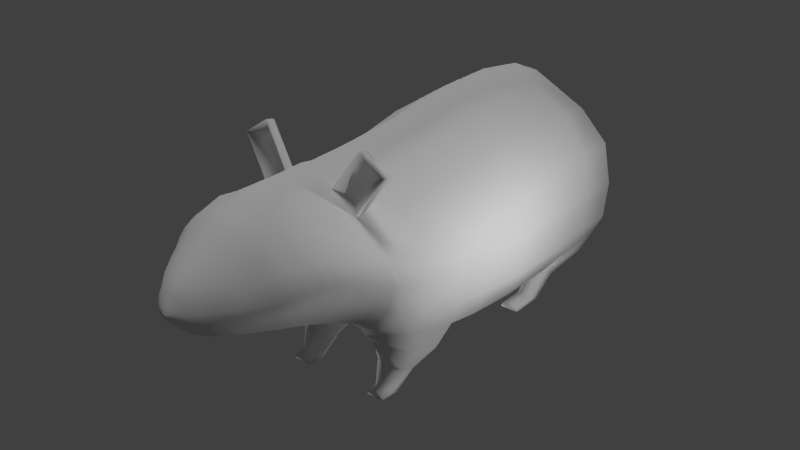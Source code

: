 # Source: rat.blend  (saved by Blender 2.78.0; exported with 4.5.12 LTS)
import bpy
from mathutils import Matrix  # noqa: F401  (used for matrix-valued properties, if any)

bpy.ops.wm.read_factory_settings(use_empty=True)
scene = bpy.context.scene
scene.name = 'Scene'

# ---- collections
col_collection_1 = bpy.data.collections.new('Collection 1'); scene.collection.children.link(col_collection_1)

# ---- materials (node trees are filled in below, after node groups)
mat_material_002 = bpy.data.materials.new('Material.002')
mat_material_002.alpha_threshold = 0.0
mat_material_002.use_transparent_shadow = False
mat_material_002.roughness = 0.5

# ---- material node trees

# ---- world
world_world = bpy.data.worlds.new('World'); scene.world = world_world
world_world.color = (0.05088, 0.05088, 0.05088)
world_world.use_sun_shadow = False
world_world.sun_shadow_jitter_overblur = 0.0
world_world.cycles.sampling_method = 'MANUAL'

# ---- lights
light_point_002 = bpy.data.lights.new('Point.002', 'POINT')
light_point_002.transmission_factor = 0.0
light_point_002.energy = 100.0
light_point_002.shadow_buffer_clip_start = 0.5
light_point_002.shadow_soft_size = 0.1
light_point_002.shadow_maximum_resolution = 0.006
light_point_002.use_absolute_resolution = True
light_point_001 = bpy.data.lights.new('Point.001', 'POINT')
light_point_001.transmission_factor = 0.0
light_point_001.energy = 100.0
light_point_001.shadow_buffer_clip_start = 0.5
light_point_001.shadow_soft_size = 0.1
light_point_001.shadow_maximum_resolution = 0.006
light_point_001.use_absolute_resolution = True
light_point = bpy.data.lights.new('Point', 'POINT')
light_point.transmission_factor = 0.0
light_point.energy = 100.0
light_point.shadow_buffer_clip_start = 0.5
light_point.shadow_soft_size = 0.1
light_point.shadow_maximum_resolution = 0.006
light_point.use_absolute_resolution = True
light_sun = bpy.data.lights.new('Sun', 'SUN')
light_sun.transmission_factor = 0.0
light_sun.angle = 0.1993
light_sun.energy = 1.0
light_sun.shadow_buffer_clip_start = 0.5
light_sun.shadow_soft_size = 0.1
light_sun.shadow_cascade_max_distance = 1000.0

# ---- meshes
me_cylinder_002 = bpy.data.meshes.new('Cylinder.002')
me_cylinder_002.from_pydata([(0.2518, -0.7528, 0.9461), (0.4415, -0.677, 1.144), (0.4415, -0.9529, 1.006), (0.4415, -1.145, 1.058), (0.3005, -0.982, 0.9304), (0.3535, -1.181, 1.022), (0.3005, -1.04, 0.7784), (0.3535, -1.23, 0.9497), (0.4415, -1.069, 0.7024), (0.4415, -1.231, 0.95), (0.5824, -1.04, 0.7784), (0.5294, -1.23, 0.9497), (0.5824, -0.982, 0.9304), (0.5294, -1.181, 1.022), (0.2518, -0.9044, 0.5502), (0.4415, -0.9092, 0.46), (0.6598, -0.9044, 0.5502), (0.6831, -0.7528, 0.9461), (0.7256, -0.5238, 0.9811), (0.4415, -0.546, 1.236), (0.6977, -0.7208, 0.3872), (0.4415, -0.8264, 0.3084), (0.1913, -0.7892, 0.4716), (0.1913, -0.6271, 0.9811), (0.4756, -1.247, -1.194), (0.4756, -1.114, -1.486), (0.5707, -1.248, -1.193), (0.5707, -1.067, -1.458), (0.5591, -1.211, -1.134), (0.5707, -0.9725, -1.402), (0.4756, -1.184, -1.11), (0.4756, -0.9253, -1.408), (0.3922, -1.211, -1.134), (0.3806, -0.9725, -1.436), (0.3806, -1.248, -1.193), (0.3806, -1.067, -1.458), (0.69, -0.8919, -1.772), (0.4756, -0.9028, -1.895), (0.69, -0.8702, -1.525), (0.4756, -0.8594, -1.402), (0.3193, -0.8983, -1.525), (0.3193, -0.9201, -1.772), (0.4756, -0.7602, -1.353), (0.2687, -0.8395, -1.85), (0.7625, -0.6725, -1.95), (0.887, -0.4615, -1.857), (0.887, -0.461, -1.47), (0.9205, -0.08582, -1.858), (0.9205, -0.08531, -1.47), (0.84, 0.32, -1.858), (0.84, 0.3205, -1.47), (0.5405, 0.5991, -1.879), (0.5918, 0.6727, -1.47), (0.4756, -0.8284, -2.043), (0.5189, -0.07812, -2.215), (0.5047, -0.4533, -2.204), (0.2687, -0.8054, -1.462), (0.7625, -0.7122, -1.462), (0.7625, -0.7122, 0.1443), (0.8534, -0.461, 0.1364), (0.9205, -0.08529, 0.1364), (0.84, 0.3206, 0.1363), (0.5918, 0.6304, 0.1363), (0.4756, -0.7602, 0.1438), (0.1964, -0.8054, 0.1443), (0.4706, -0.7948, -0.3807), (0.4706, -0.7948, -0.9459), (0.7765, -0.7436, -0.3791), (0.5945, 0.733, -0.3876), (0.5945, 0.733, -0.9586), (0.1937, -0.843, -0.3798), (0.2499, -0.843, -0.9501), (0.8591, 0.3575, -0.3876), (0.8591, 0.3575, -0.9586), (0.9449, -0.07522, -0.3876), (0.9449, -0.07522, -0.9586), (0.7765, -0.7436, -0.9501), (0.9092, -0.4757, -0.3876), (0.9092, -0.4757, -0.9586), (0.8499, -0.2957, 0.9693), (0.843, -0.415, 0.3906), (0.9285, 0.02771, 0.9806), (0.9153, -0.06114, 0.3906), (0.8868, 0.3133, 0.9901), (0.8619, 0.3131, 0.3906), (0.6033, 0.6079, 0.9901), (0.5784, 0.6076, 0.3906), (0.672, -0.3605, 1.312), (0.4415, -0.4249, 1.311), (0.1396, -0.4179, 1.312), (0.8595, -0.1365, 1.312), (0.8838, 0.1298, 1.303), (0.8253, 0.3816, 1.321), (0.5112, 0.6505, 1.321), (0.5752, -0.2528, 1.47), (0.3637, -0.2908, 1.471), (0.1392, -0.2863, 1.47), (0.7595, -0.02451, 1.458), (0.8657, 0.2317, 1.466), (0.7276, 0.4754, 1.479), (0.4747, 0.6788, 1.479), (0.4908, -0.1485, 1.75), (0.3278, -0.2057, 1.753), (0.1409, -0.2433, 1.765), (0.6485, 0.06157, 1.746), (0.7772, 0.302, 1.762), (0.7113, 0.5435, 1.773), (0.4511, 0.7315, 1.773), (0.4785, -0.06592, 1.966), (0.301, -0.1279, 1.97), (0.1399, -0.1828, 1.966), (0.62, 0.1471, 1.95), (0.7346, 0.3361, 1.955), (0.6482, 0.5764, 1.973), (0.4207, 0.7744, 1.971), (0.4692, -0.02499, 2.09), (0.2965, -0.077, 2.088), (0.1423, -0.1328, 2.09), (0.6002, 0.1727, 2.09), (0.6896, 0.3434, 2.092), (0.6064, 0.5794, 2.097), (0.386, 0.7606, 2.101), (0.45, 0.0154, 2.232), (0.2851, -0.01779, 2.231), (0.1339, -0.07817, 2.232), (0.5727, 0.1998, 2.238), (0.6423, 0.3401, 2.229), (0.5497, 0.5596, 2.238), (0.3483, 0.7476, 2.239), (0.4324, 0.05256, 2.35), (0.2741, 0.008482, 2.351), (0.1314, -0.04296, 2.35), (0.5375, 0.2135, 2.343), (0.5811, 0.3438, 2.347), (0.4838, 0.5312, 2.355), (0.2993, 0.7173, 2.354), (0.4104, 0.06906, 2.435), (0.2642, 0.02548, 2.434), (0.1264, -0.02081, 2.433), (0.4949, 0.2186, 2.44), (0.5157, 0.3385, 2.439), (0.4237, 0.5102, 2.439), (0.2571, 0.6759, 2.443), (0.3657, 0.09851, 2.574), (0.2456, 0.04682, 2.571), (0.1216, 0.01791, 2.574), (0.4272, 0.2339, 2.57), (0.4239, 0.3316, 2.576), (0.3384, 0.4832, 2.578), (0.2017, 0.6164, 2.575), (0.3111, 0.1335, 2.686), (0.2275, 0.07963, 2.686), (0.1114, 0.05327, 2.686), (0.3336, 0.2432, 2.684), (0.3198, 0.3246, 2.69), (0.2687, 0.4511, 2.689), (0.1504, 0.5495, 2.692), (0.255, 0.1769, 2.773), (0.2014, 0.1239, 2.769), (0.1014, 0.09046, 2.776), (0.2648, 0.2571, 2.774), (0.2396, 0.32, 2.779), (0.1892, 0.4152, 2.778), (0.1081, 0.4905, 2.782), (0.1565, 0.2251, 2.855), (0.1271, 0.1977, 2.855), (0.07128, 0.1679, 2.855), (0.1666, 0.2759, 2.855), (0.1518, 0.3134, 2.854), (0.1241, 0.3708, 2.857), (0.06036, 0.4247, 2.858), (0.00967, 0.287, 2.932), (0.008244, 0.2857, 2.932), (0.005538, 0.2842, 2.932), (0.01016, 0.2894, 2.932), (0.009444, 0.292, 2.932), (0.0081, 0.294, 2.932), (0.005008, 0.2967, 2.932), (0.07313, 0.285, 2.904), (0.06947, 0.2666, 2.904), (0.05374, 0.2567, 2.904), (0.02704, 0.2459, 2.904), (0.02104, 0.3388, 2.905), (0.04666, 0.3193, 2.905), (0.06778, 0.3044, 2.904), (0.2959, 0.8644, -1.47), (0.2702, 0.7406, -1.868), (0.2378, -0.8284, -2.043), (0.1343, -0.8248, -1.85), (0.2595, -0.07836, -2.31), (0.2523, -0.4327, -2.283), (0.2959, 0.8433, 0.1363), (0.0982, -0.7906, 0.1439), (0.125, -0.8273, -0.9503), (0.09686, -0.8273, -0.3798), (0.2972, 0.9336, -0.9586), (0.2972, 0.9337, -0.3876), (0.09566, -0.6271, 0.9811), (0.09566, -0.7892, 0.4716), (0.2892, 0.8214, 0.3906), (0.3017, 0.8024, 0.9901), (0.1343, -0.7907, -1.462), (0.0698, -0.4179, 1.312), (0.2378, 0.8088, 1.321), (0.06961, -0.2863, 1.47), (0.2374, 0.8441, 1.479), (0.07044, -0.2433, 1.765), (0.2256, 0.8666, 1.773), (0.06996, -0.1893, 1.966), (0.2103, 0.8754, 1.972), (0.07116, -0.1402, 2.09), (0.193, 0.8483, 2.099), (0.06696, -0.08803, 2.232), (0.1742, 0.8198, 2.239), (0.06568, -0.04944, 2.35), (0.1496, 0.7774, 2.355), (0.06322, -0.02794, 2.434), (0.1286, 0.7329, 2.441), (0.06082, 0.01272, 2.574), (0.1009, 0.6565, 2.576), (0.05571, 0.04987, 2.686), (0.07519, 0.5805, 2.69), (0.0507, 0.08649, 2.776), (0.05405, 0.5135, 2.78), (0.03564, 0.1679, 2.855), (0.03018, 0.4382, 2.857), (0.002769, 0.2842, 2.932), (0.002504, 0.2973, 2.932), (0.01352, 0.2459, 2.904), (0.01052, 0.3437, 2.905), (0.6356, -0.3176, 1.391), (0.8095, -0.0805, 1.385), (0.1394, -0.3521, 1.391), (0.4026, -0.3579, 1.391), (0.4394, 0.7149, 1.333), (0.8747, 0.1807, 1.385), (0.7765, 0.4285, 1.4), (0.0697, -0.3521, 1.391), (0.3315, 0.789, 1.333), (0.6362, 1.016, 1.301), (0.7566, 1.024, 1.271), (0.4975, 1.189, 1.271), (0.5283, 1.09, 1.301), (0.2465, 0.8265, 1.4), (0.4929, 0.6571, 1.4), (0.5062, 1.207, 1.35), (0.7526, 1.038, 1.35), (0.4756, -1.247, -1.083), (0.5707, -1.248, -1.082), (0.5591, -1.211, -1.082), (0.4756, -1.184, -1.082), (0.3922, -1.211, -1.082), (0.3806, -1.248, -1.082), (0.4756, -1.247, -0.862), (0.5707, -1.248, -0.8614), (0.5591, -1.211, -0.8615), (0.4756, -1.184, -0.8616), (0.3922, -1.211, -0.8615), (0.3806, -1.248, -0.8614), (0.4415, -1.164, 1.132), (0.3535, -1.2, 1.132), (0.3535, -1.23, 1.132), (0.4415, -1.231, 1.131), (0.5294, -1.23, 1.132), (0.5294, -1.2, 1.132), (-0.2518, -0.7528, 0.9461), (-0.4415, -0.677, 1.144), (-0.4415, -0.9529, 1.006), (-0.4415, -1.145, 1.058), (-0.3005, -0.982, 0.9304), (-0.3535, -1.181, 1.022), (-0.3005, -1.04, 0.7784), (-0.3535, -1.23, 0.9497), (-0.4415, -1.069, 0.7024), (-0.4415, -1.231, 0.95), (-0.5824, -1.04, 0.7784), (-0.5294, -1.23, 0.9497), (-0.5824, -0.982, 0.9304), (-0.5294, -1.181, 1.022), (-0.2518, -0.9044, 0.5502), (-0.4415, -0.9092, 0.46), (-0.6598, -0.9044, 0.5502), (-0.6831, -0.7528, 0.9461), (-0.7256, -0.5238, 0.9811), (-0.4415, -0.546, 1.236), (-0.6977, -0.7208, 0.3872), (-0.4415, -0.8264, 0.3084), (-0.1913, -0.7892, 0.4716), (-0.1913, -0.6271, 0.9811), (-0.4756, -1.247, -1.194), (-0.4756, -1.114, -1.486), (-0.5707, -1.248, -1.193), (-0.5707, -1.067, -1.458), (-0.5591, -1.211, -1.134), (-0.5707, -0.9725, -1.402), (-0.4756, -1.184, -1.11), (-0.4756, -0.9253, -1.408), (-0.3922, -1.211, -1.134), (-0.3806, -0.9725, -1.436), (-0.3806, -1.248, -1.193), (-0.3806, -1.067, -1.458), (-0.69, -0.8919, -1.772), (-0.4756, -0.9028, -1.895), (-0.69, -0.8702, -1.525), (-0.4756, -0.8594, -1.402), (-0.3193, -0.8983, -1.525), (-0.3193, -0.9201, -1.772), (-0.4756, -0.7602, -1.353), (-0.2687, -0.8395, -1.85), (-8.768e-09, -0.7759, -1.462), (-0.7625, -0.6725, -1.95), (-0.887, -0.4615, -1.857), (-0.887, -0.461, -1.47), (-0.9205, -0.08582, -1.858), (-0.9205, -0.08531, -1.47), (-0.84, 0.32, -1.858), (-0.84, 0.3205, -1.47), (-0.5405, 0.5991, -1.879), (-0.5918, 0.6727, -1.47), (-8.768e-09, 0.8821, -1.858), (-8.768e-09, 1.056, -1.47), (-0.4756, -0.8284, -2.043), (-8.768e-09, -0.81, -1.85), (-8.768e-09, -0.8284, -2.043), (-0.5189, -0.07812, -2.215), (-8.768e-09, -0.07859, -2.406), (-0.5047, -0.4533, -2.204), (-8.768e-09, -0.4122, -2.361), (-0.2687, -0.8054, -1.462), (-0.7625, -0.7122, -1.462), (-0.7625, -0.7122, 0.1443), (-0.8534, -0.461, 0.1364), (-0.9205, -0.08529, 0.1364), (-0.84, 0.3206, 0.1363), (-0.5918, 0.6304, 0.1363), (-8.768e-09, 1.056, 0.1363), (-0.4756, -0.7602, 0.1438), (-0.1964, -0.8054, 0.1443), (-8.768e-09, -0.7759, 0.1434), (-0.4706, -0.7948, -0.3807), (-0.4706, -0.7948, -0.9459), (-0.7765, -0.7436, -0.3791), (-0.5945, 0.733, -0.3876), (-0.5945, 0.733, -0.9586), (-8.768e-09, 1.134, -0.9586), (-8.768e-09, 1.134, -0.3876), (-0.1937, -0.843, -0.3798), (-0.2499, -0.843, -0.9501), (-0.8591, 0.3575, -0.3876), (-0.8591, 0.3575, -0.9586), (-0.9449, -0.07522, -0.3876), (-0.9449, -0.07522, -0.9586), (-0.7765, -0.7436, -0.9501), (-8.768e-09, -0.8115, -0.3798), (-8.768e-09, -0.8115, -0.9504), (-0.9092, -0.4757, -0.3876), (-0.9092, -0.4757, -0.9586), (-8.768e-09, -0.7892, 0.4716), (-8.768e-09, -0.6271, 0.9811), (-0.8499, -0.2957, 0.9693), (-0.843, -0.415, 0.3906), (-0.9285, 0.02771, 0.9806), (-0.9153, -0.06114, 0.3906), (-0.8868, 0.3133, 0.9901), (-0.8619, 0.3131, 0.3906), (-0.6033, 0.6079, 0.9901), (-0.5784, 0.6076, 0.3906), (-8.768e-09, 0.9968, 0.9901), (-8.768e-09, 1.035, 0.3906), (-0.672, -0.3605, 1.312), (-0.4415, -0.4249, 1.311), (-0.1396, -0.4179, 1.312), (-8.768e-09, -0.4179, 1.312), (-0.8595, -0.1365, 1.312), (-0.8838, 0.1298, 1.303), (-0.8253, 0.3816, 1.321), (-0.5112, 0.6505, 1.321), (-8.768e-09, 0.9822, 1.321), (-0.5752, -0.2528, 1.47), (-0.3637, -0.2908, 1.471), (-0.1392, -0.2863, 1.47), (-8.768e-09, -0.2863, 1.47), (-0.7595, -0.02451, 1.458), (-0.8657, 0.2317, 1.466), (-0.7276, 0.4754, 1.479), (-0.4747, 0.6788, 1.479), (-8.768e-09, 1.009, 1.479), (-0.4908, -0.1485, 1.75), (-0.3278, -0.2057, 1.753), (-0.1409, -0.2433, 1.765), (-8.768e-09, -0.2433, 1.765), (-0.6485, 0.06157, 1.746), (-0.7772, 0.302, 1.762), (-0.7113, 0.5435, 1.773), (-0.4511, 0.7315, 1.773), (-8.768e-09, 1.002, 1.773), (-0.4785, -0.06592, 1.966), (-0.301, -0.1279, 1.97), (-0.1399, -0.1828, 1.966), (-8.768e-09, -0.1957, 1.966), (-0.62, 0.1471, 1.95), (-0.7346, 0.3361, 1.955), (-0.6482, 0.5764, 1.973), (-0.4207, 0.7744, 1.971), (-8.768e-09, 0.9763, 1.973), (-0.4692, -0.02499, 2.09), (-0.2965, -0.077, 2.088), (-0.1423, -0.1328, 2.09), (-8.768e-09, -0.1476, 2.09), (-0.6002, 0.1727, 2.09), (-0.6896, 0.3434, 2.092), (-0.6064, 0.5794, 2.097), (-0.386, 0.7606, 2.101), (-8.768e-09, 0.936, 2.097), (-0.45, 0.0154, 2.232), (-0.2851, -0.01779, 2.231), (-0.1339, -0.07817, 2.232), (-8.768e-09, -0.09788, 2.232), (-0.5727, 0.1998, 2.238), (-0.6423, 0.3401, 2.229), (-0.5497, 0.5596, 2.238), (-0.3483, 0.7476, 2.239), (-8.768e-09, 0.8921, 2.238), (-0.4324, 0.05256, 2.35), (-0.2741, 0.008482, 2.351), (-0.1314, -0.04296, 2.35), (-8.768e-09, -0.05591, 2.35), (-0.5375, 0.2135, 2.343), (-0.5811, 0.3438, 2.347), (-0.4838, 0.5312, 2.355), (-0.2993, 0.7173, 2.354), (-8.768e-09, 0.8376, 2.355), (-0.4104, 0.06906, 2.435), (-0.2642, 0.02548, 2.434), (-0.1264, -0.02081, 2.433), (-8.768e-09, -0.03507, 2.435), (-0.4949, 0.2186, 2.44), (-0.5157, 0.3385, 2.439), (-0.4237, 0.5102, 2.439), (-0.2571, 0.6759, 2.443), (-8.768e-09, 0.7898, 2.439), (-0.3657, 0.09851, 2.574), (-0.2456, 0.04682, 2.571), (-0.1216, 0.01791, 2.574), (-8.768e-09, 0.007523, 2.574), (-0.4272, 0.2339, 2.57), (-0.4239, 0.3316, 2.576), (-0.3384, 0.4832, 2.578), (-0.2017, 0.6164, 2.575), (-8.768e-09, 0.6966, 2.578), (-0.3111, 0.1335, 2.686), (-0.2275, 0.07963, 2.686), (-0.1114, 0.05327, 2.686), (-8.768e-09, 0.04647, 2.686), (-0.3336, 0.2432, 2.684), (-0.3198, 0.3246, 2.69), (-0.2687, 0.4511, 2.689), (-0.1504, 0.5495, 2.692), (-8.768e-09, 0.6115, 2.689), (-0.255, 0.1769, 2.773), (-0.2014, 0.1239, 2.769), (-0.1014, 0.09046, 2.776), (-8.768e-09, 0.08252, 2.776), (-0.2648, 0.2571, 2.774), (-0.2396, 0.32, 2.779), (-0.1892, 0.4152, 2.778), (-0.1081, 0.4905, 2.782), (-8.768e-09, 0.5364, 2.779), (-0.1565, 0.2251, 2.855), (-0.1271, 0.1977, 2.855), (-0.07128, 0.1679, 2.855), (-8.768e-09, 0.1679, 2.855), (-0.1666, 0.2759, 2.855), (-0.1518, 0.3134, 2.854), (-0.1241, 0.3708, 2.857), (-0.06036, 0.4247, 2.858), (-8.768e-09, 0.4517, 2.857), (-0.00967, 0.287, 2.932), (-0.008244, 0.2857, 2.932), (-0.005538, 0.2842, 2.932), (-8.768e-09, 0.2842, 2.932), (-0.01016, 0.2894, 2.932), (-0.009444, 0.292, 2.932), (-0.0081, 0.294, 2.932), (-0.005008, 0.2967, 2.932), (-8.768e-09, 0.298, 2.932), (-0.07313, 0.285, 2.904), (-0.06947, 0.2666, 2.904), (-0.05374, 0.2567, 2.904), (-0.02704, 0.2459, 2.904), (-8.768e-09, 0.3486, 2.905), (-0.02104, 0.3388, 2.905), (-0.04666, 0.3193, 2.905), (-0.06778, 0.3044, 2.904), (-8.768e-09, 0.2459, 2.904), (-0.2959, 0.8644, -1.47), (-0.2702, 0.7406, -1.868), (-0.2378, -0.8284, -2.043), (-0.1343, -0.8248, -1.85), (-0.2595, -0.07836, -2.31), (-0.2523, -0.4327, -2.283), (-0.2959, 0.8433, 0.1363), (-0.0982, -0.7906, 0.1439), (-0.125, -0.8273, -0.9503), (-0.09686, -0.8273, -0.3798), (-0.2972, 0.9336, -0.9586), (-0.2972, 0.9337, -0.3876), (-0.09566, -0.6271, 0.9811), (-0.09566, -0.7892, 0.4716), (-0.2892, 0.8214, 0.3906), (-0.3017, 0.8024, 0.9901), (-0.1343, -0.7907, -1.462), (-0.0698, -0.4179, 1.312), (-0.2378, 0.8088, 1.321), (-0.06961, -0.2863, 1.47), (-0.2374, 0.8441, 1.479), (-0.07044, -0.2433, 1.765), (-0.2256, 0.8666, 1.773), (-0.06996, -0.1893, 1.966), (-0.2103, 0.8754, 1.972), (-0.07116, -0.1402, 2.09), (-0.193, 0.8483, 2.099), (-0.06696, -0.08803, 2.232), (-0.1742, 0.8198, 2.239), (-0.06568, -0.04944, 2.35), (-0.1496, 0.7774, 2.355), (-0.06322, -0.02794, 2.434), (-0.1286, 0.7329, 2.441), (-0.06082, 0.01272, 2.574), (-0.1009, 0.6565, 2.576), (-0.05571, 0.04987, 2.686), (-0.07519, 0.5805, 2.69), (-0.0507, 0.08649, 2.776), (-0.05405, 0.5135, 2.78), (-0.03564, 0.1679, 2.855), (-0.03018, 0.4382, 2.857), (-0.002769, 0.2842, 2.932), (-0.002504, 0.2973, 2.932), (-0.01352, 0.2459, 2.904), (-0.01052, 0.3437, 2.905), (-0.6356, -0.3176, 1.391), (-0.8095, -0.0805, 1.385), (-0.1394, -0.3521, 1.391), (-0.4026, -0.3579, 1.391), (-0.4394, 0.7149, 1.333), (-8.768e-09, 0.9958, 1.4), (-0.8747, 0.1807, 1.385), (-0.7765, 0.4285, 1.4), (-8.768e-09, -0.3521, 1.391), (-0.0697, -0.3521, 1.391), (-0.3315, 0.789, 1.333), (-0.6362, 1.016, 1.301), (-0.7566, 1.024, 1.271), (-0.4975, 1.189, 1.271), (-0.5283, 1.09, 1.301), (-0.2465, 0.8265, 1.4), (-0.4929, 0.6571, 1.4), (-0.5062, 1.207, 1.35), (-0.7526, 1.038, 1.35), (-0.4756, -1.247, -1.083), (-0.5707, -1.248, -1.082), (-0.5591, -1.211, -1.082), (-0.4756, -1.184, -1.082), (-0.3922, -1.211, -1.082), (-0.3806, -1.248, -1.082), (-0.4756, -1.247, -0.862), (-0.5707, -1.248, -0.8614), (-0.5591, -1.211, -0.8615), (-0.4756, -1.184, -0.8616), (-0.3922, -1.211, -0.8615), (-0.3806, -1.248, -0.8614), (-0.4415, -1.164, 1.132), (-0.3535, -1.2, 1.132), (-0.3535, -1.23, 1.132), (-0.4415, -1.231, 1.131), (-0.5294, -1.23, 1.132), (-0.5294, -1.2, 1.132)], [], [(0, 23, 22, 14), (4, 0, 14, 6), (2, 4, 5, 3), (1, 19, 23, 0), (2, 1, 0, 4), (4, 6, 7, 5), (16, 20, 18, 17), (10, 16, 17, 12), (6, 8, 9, 7), (12, 17, 1, 2), (8, 10, 11, 9), (9, 11, 263, 262), (15, 21, 20, 16), (10, 12, 13, 11), (14, 22, 21, 15), (6, 14, 15, 8), (12, 2, 3, 13), (8, 15, 16, 10), (17, 18, 19, 1), (24, 25, 27, 26), (26, 27, 29, 28), (28, 29, 31, 30), (30, 31, 33, 32), (31, 29, 38, 39), (32, 33, 35, 34), (34, 35, 25, 24), (40, 39, 42, 56), (25, 35, 41, 37), (33, 31, 39, 40), (29, 27, 36, 38), (35, 33, 40, 41), (27, 25, 37, 36), (38, 36, 44, 57), (41, 40, 56, 43), (39, 38, 57, 42), (36, 37, 53, 44), (37, 41, 43, 53), (188, 201, 309, 322), (57, 44, 45, 46), (46, 45, 47, 48), (48, 47, 49, 50), (50, 49, 51, 52), (185, 186, 319, 320), (188, 322, 323, 187), (190, 55, 53, 187), (186, 51, 54, 189), (47, 54, 51, 49), (189, 54, 55, 190), (44, 53, 55, 45), (45, 55, 54, 47), (65, 67, 58, 63), (196, 345, 335, 191), (70, 65, 63, 64), (72, 68, 62, 61), (74, 72, 61, 60), (194, 70, 64, 192), (77, 74, 60, 59), (67, 77, 59, 58), (57, 46, 78, 76), (76, 78, 77, 67), (46, 48, 75, 78), (78, 75, 74, 77), (201, 56, 71, 193), (193, 71, 70, 194), (48, 50, 73, 75), (75, 73, 72, 74), (50, 52, 69, 73), (73, 69, 68, 72), (56, 42, 66, 71), (71, 66, 65, 70), (185, 320, 344, 195), (195, 344, 345, 196), (42, 57, 76, 66), (66, 76, 67, 65), (197, 358, 357, 198), (192, 64, 22, 198), (20, 80, 79, 18), (21, 22, 64, 63), (20, 21, 63, 58), (58, 59, 80, 20), (80, 82, 81, 79), (82, 84, 83, 81), (84, 86, 85, 83), (199, 368, 367, 200), (61, 62, 86, 84), (191, 335, 368, 199), (60, 61, 84, 82), (59, 60, 82, 80), (19, 18, 87, 88), (79, 81, 91, 90), (200, 367, 377, 203), (23, 19, 88, 89), (18, 79, 90, 87), (81, 83, 92, 91), (197, 23, 89, 202), (83, 85, 93, 92), (230, 231, 97, 94), (232, 233, 95, 96), (243, 545, 386, 205), (235, 236, 99, 98), (237, 232, 96, 204), (233, 230, 94, 95), (231, 235, 98, 97), (236, 244, 100, 99), (205, 386, 395, 207), (98, 99, 106, 105), (204, 96, 103, 206), (95, 94, 101, 102), (97, 98, 105, 104), (99, 100, 107, 106), (94, 97, 104, 101), (96, 95, 102, 103), (206, 103, 110, 208), (102, 101, 108, 109), (104, 105, 112, 111), (106, 107, 114, 113), (101, 104, 111, 108), (103, 102, 109, 110), (207, 395, 404, 209), (105, 106, 113, 112), (111, 112, 119, 118), (113, 114, 121, 120), (108, 111, 118, 115), (110, 109, 116, 117), (209, 404, 413, 211), (112, 113, 120, 119), (208, 110, 117, 210), (109, 108, 115, 116), (117, 116, 123, 124), (211, 413, 422, 213), (119, 120, 127, 126), (210, 117, 124, 212), (116, 115, 122, 123), (118, 119, 126, 125), (120, 121, 128, 127), (115, 118, 125, 122), (213, 422, 431, 215), (126, 127, 134, 133), (212, 124, 131, 214), (123, 122, 129, 130), (125, 126, 133, 132), (127, 128, 135, 134), (122, 125, 132, 129), (124, 123, 130, 131), (130, 129, 136, 137), (132, 133, 140, 139), (134, 135, 142, 141), (129, 132, 139, 136), (131, 130, 137, 138), (215, 431, 440, 217), (133, 134, 141, 140), (214, 131, 138, 216), (141, 142, 149, 148), (136, 139, 146, 143), (138, 137, 144, 145), (217, 440, 449, 219), (140, 141, 148, 147), (216, 138, 145, 218), (137, 136, 143, 144), (139, 140, 147, 146), (219, 449, 458, 221), (147, 148, 155, 154), (218, 145, 152, 220), (144, 143, 150, 151), (146, 147, 154, 153), (148, 149, 156, 155), (143, 146, 153, 150), (145, 144, 151, 152), (154, 155, 162, 161), (220, 152, 159, 222), (151, 150, 157, 158), (153, 154, 161, 160), (155, 156, 163, 162), (150, 153, 160, 157), (152, 151, 158, 159), (221, 458, 467, 223), (160, 161, 168, 167), (162, 163, 170, 169), (157, 160, 167, 164), (159, 158, 165, 166), (223, 467, 476, 225), (161, 162, 169, 168), (222, 159, 166, 224), (158, 157, 164, 165), (179, 178, 174, 171), (181, 180, 172, 173), (229, 490, 485, 227), (184, 183, 176, 175), (228, 181, 173, 226), (180, 179, 171, 172), (178, 184, 175, 174), (183, 182, 177, 176), (169, 170, 182, 183), (167, 168, 184, 178), (165, 164, 179, 180), (224, 166, 181, 228), (168, 169, 183, 184), (225, 476, 490, 229), (166, 165, 180, 181), (164, 167, 178, 179), (226, 227, 485, 480), (172, 171, 174, 175, 176, 177, 227, 226, 173), (170, 225, 229, 182), (471, 224, 228, 494), (494, 228, 226, 480), (182, 229, 227, 177), (462, 222, 224, 471), (163, 223, 225, 170), (156, 221, 223, 163), (453, 220, 222, 462), (444, 218, 220, 453), (149, 219, 221, 156), (435, 216, 218, 444), (142, 217, 219, 149), (426, 214, 216, 435), (135, 215, 217, 142), (417, 212, 214, 426), (128, 213, 215, 135), (408, 210, 212, 417), (121, 211, 213, 128), (399, 208, 210, 408), (114, 209, 211, 121), (107, 207, 209, 114), (390, 206, 208, 399), (381, 204, 206, 390), (100, 205, 207, 107), (548, 237, 204, 381), (244, 243, 205, 100), (358, 197, 202, 372), (85, 200, 203, 93), (62, 191, 199, 86), (86, 199, 200, 85), (338, 192, 198, 357), (23, 197, 198, 22), (69, 195, 196, 68), (52, 185, 195, 69), (354, 193, 194, 353), (309, 201, 193, 354), (353, 194, 192, 338), (68, 196, 191, 62), (325, 189, 190, 327), (319, 186, 189, 325), (327, 190, 187, 323), (43, 188, 187, 53), (52, 51, 186, 185), (43, 56, 201, 188), (238, 234, 239, 242), (372, 202, 237, 548), (92, 93, 244, 236), (90, 91, 235, 231), (88, 87, 230, 233), (202, 89, 232, 237), (91, 92, 236, 235), (203, 377, 545, 243), (89, 88, 233, 232), (87, 90, 231, 230), (240, 241, 245, 246), (93, 203, 241, 240), (203, 243, 245, 241), (244, 93, 240, 246), (234, 238, 243, 244), (242, 239, 246, 245), (239, 234, 244, 246), (238, 242, 245, 243), (34, 24, 247, 252), (30, 32, 251, 250), (26, 28, 249, 248), (32, 34, 252, 251), (24, 26, 248, 247), (28, 30, 250, 249), (251, 252, 258, 257), (249, 250, 256, 255), (247, 248, 254, 253), (252, 247, 253, 258), (250, 251, 257, 256), (248, 249, 255, 254), (253, 254, 255, 256, 257, 258), (11, 13, 264, 263), (5, 7, 261, 260), (13, 3, 259, 264), (3, 5, 260, 259), (7, 9, 262, 261), (260, 261, 262, 263, 264, 259), (265, 279, 287, 288), (269, 271, 279, 265), (267, 268, 270, 269), (266, 265, 288, 284), (267, 269, 265, 266), (269, 270, 272, 271), (281, 282, 283, 285), (275, 277, 282, 281), (271, 272, 274, 273), (277, 267, 266, 282), (273, 274, 276, 275), (274, 574, 575, 276), (280, 281, 285, 286), (275, 276, 278, 277), (279, 280, 286, 287), (271, 273, 280, 279), (277, 278, 268, 267), (273, 275, 281, 280), (282, 266, 284, 283), (289, 291, 292, 290), (291, 293, 294, 292), (293, 295, 296, 294), (295, 297, 298, 296), (296, 304, 303, 294), (297, 299, 300, 298), (299, 289, 290, 300), (305, 328, 307, 304), (290, 302, 306, 300), (298, 305, 304, 296), (294, 303, 301, 292), (300, 306, 305, 298), (292, 301, 302, 290), (303, 329, 310, 301), (306, 308, 328, 305), (304, 307, 329, 303), (301, 310, 321, 302), (302, 321, 308, 306), (498, 322, 309, 511), (329, 312, 311, 310), (312, 314, 313, 311), (314, 316, 315, 313), (316, 318, 317, 315), (495, 320, 319, 496), (498, 497, 323, 322), (500, 497, 321, 326), (496, 499, 324, 317), (313, 315, 317, 324), (499, 500, 326, 324), (310, 311, 326, 321), (311, 313, 324, 326), (339, 336, 330, 341), (506, 501, 335, 345), (346, 337, 336, 339), (348, 333, 334, 342), (350, 332, 333, 348), (504, 502, 337, 346), (355, 331, 332, 350), (341, 330, 331, 355), (329, 352, 356, 312), (352, 341, 355, 356), (312, 356, 351, 314), (356, 355, 350, 351), (511, 503, 347, 328), (503, 504, 346, 347), (314, 351, 349, 316), (351, 350, 348, 349), (316, 349, 343, 318), (349, 348, 342, 343), (328, 347, 340, 307), (347, 346, 339, 340), (495, 505, 344, 320), (505, 506, 345, 344), (307, 340, 352, 329), (340, 339, 341, 352), (507, 508, 357, 358), (502, 508, 287, 337), (285, 283, 359, 360), (286, 336, 337, 287), (285, 330, 336, 286), (330, 285, 360, 331), (360, 359, 361, 362), (362, 361, 363, 364), (364, 363, 365, 366), (509, 510, 367, 368), (333, 364, 366, 334), (501, 509, 368, 335), (332, 362, 364, 333), (331, 360, 362, 332), (284, 370, 369, 283), (359, 373, 374, 361), (510, 513, 377, 367), (288, 371, 370, 284), (283, 369, 373, 359), (361, 374, 375, 363), (507, 512, 371, 288), (363, 375, 376, 365), (540, 378, 382, 541), (542, 380, 379, 543), (555, 515, 386, 545), (546, 383, 384, 547), (549, 514, 380, 542), (543, 379, 378, 540), (541, 382, 383, 546), (547, 384, 385, 556), (515, 517, 395, 386), (383, 392, 393, 384), (514, 516, 389, 380), (379, 388, 387, 378), (382, 391, 392, 383), (384, 393, 394, 385), (378, 387, 391, 382), (380, 389, 388, 379), (516, 518, 398, 389), (388, 397, 396, 387), (391, 400, 401, 392), (393, 402, 403, 394), (387, 396, 400, 391), (389, 398, 397, 388), (517, 519, 404, 395), (392, 401, 402, 393), (400, 409, 410, 401), (402, 411, 412, 403), (396, 405, 409, 400), (398, 407, 406, 397), (519, 521, 413, 404), (401, 410, 411, 402), (518, 520, 407, 398), (397, 406, 405, 396), (407, 416, 415, 406), (521, 523, 422, 413), (410, 419, 420, 411), (520, 522, 416, 407), (406, 415, 414, 405), (409, 418, 419, 410), (411, 420, 421, 412), (405, 414, 418, 409), (523, 525, 431, 422), (419, 428, 429, 420), (522, 524, 425, 416), (415, 424, 423, 414), (418, 427, 428, 419), (420, 429, 430, 421), (414, 423, 427, 418), (416, 425, 424, 415), (424, 433, 432, 423), (427, 436, 437, 428), (429, 438, 439, 430), (423, 432, 436, 427), (425, 434, 433, 424), (525, 527, 440, 431), (428, 437, 438, 429), (524, 526, 434, 425), (438, 447, 448, 439), (432, 441, 445, 436), (434, 443, 442, 433), (527, 529, 449, 440), (437, 446, 447, 438), (526, 528, 443, 434), (433, 442, 441, 432), (436, 445, 446, 437), (529, 531, 458, 449), (446, 455, 456, 447), (528, 530, 452, 443), (442, 451, 450, 441), (445, 454, 455, 446), (447, 456, 457, 448), (441, 450, 454, 445), (443, 452, 451, 442), (455, 464, 465, 456), (530, 532, 461, 452), (451, 460, 459, 450), (454, 463, 464, 455), (456, 465, 466, 457), (450, 459, 463, 454), (452, 461, 460, 451), (531, 533, 467, 458), (463, 472, 473, 464), (465, 474, 475, 466), (459, 468, 472, 463), (461, 470, 469, 460), (533, 535, 476, 467), (464, 473, 474, 465), (532, 534, 470, 461), (460, 469, 468, 459), (487, 477, 481, 486), (489, 479, 478, 488), (539, 537, 485, 490), (493, 482, 483, 492), (538, 536, 479, 489), (488, 478, 477, 487), (486, 481, 482, 493), (492, 483, 484, 491), (474, 492, 491, 475), (472, 486, 493, 473), (469, 488, 487, 468), (534, 538, 489, 470), (473, 493, 492, 474), (535, 539, 490, 476), (470, 489, 488, 469), (468, 487, 486, 472), (536, 480, 485, 537), (478, 479, 536, 537, 484, 483, 482, 481, 477), (475, 491, 539, 535), (471, 494, 538, 534), (494, 480, 536, 538), (491, 484, 537, 539), (462, 471, 534, 532), (466, 475, 535, 533), (457, 466, 533, 531), (453, 462, 532, 530), (444, 453, 530, 528), (448, 457, 531, 529), (435, 444, 528, 526), (439, 448, 529, 527), (426, 435, 526, 524), (430, 439, 527, 525), (417, 426, 524, 522), (421, 430, 525, 523), (408, 417, 522, 520), (412, 421, 523, 521), (399, 408, 520, 518), (403, 412, 521, 519), (394, 403, 519, 517), (390, 399, 518, 516), (381, 390, 516, 514), (385, 394, 517, 515), (548, 381, 514, 549), (556, 385, 515, 555), (358, 372, 512, 507), (365, 376, 513, 510), (334, 366, 509, 501), (366, 365, 510, 509), (338, 357, 508, 502), (288, 287, 508, 507), (343, 342, 506, 505), (318, 343, 505, 495), (354, 353, 504, 503), (309, 354, 503, 511), (353, 338, 502, 504), (342, 334, 501, 506), (325, 327, 500, 499), (319, 325, 499, 496), (327, 323, 497, 500), (308, 321, 497, 498), (318, 495, 496, 317), (308, 498, 511, 328), (550, 554, 551, 544), (372, 548, 549, 512), (375, 547, 556, 376), (373, 541, 546, 374), (370, 543, 540, 369), (512, 549, 542, 371), (374, 546, 547, 375), (513, 555, 545, 377), (371, 542, 543, 370), (369, 540, 541, 373), (552, 558, 557, 553), (376, 552, 553, 513), (513, 553, 557, 555), (556, 558, 552, 376), (544, 556, 555, 550), (554, 557, 558, 551), (551, 558, 556, 544), (550, 555, 557, 554), (299, 564, 559, 289), (295, 562, 563, 297), (291, 560, 561, 293), (297, 563, 564, 299), (289, 559, 560, 291), (293, 561, 562, 295), (563, 569, 570, 564), (561, 567, 568, 562), (559, 565, 566, 560), (564, 570, 565, 559), (562, 568, 569, 563), (560, 566, 567, 561), (565, 570, 569, 568, 567, 566), (276, 575, 576, 278), (270, 572, 573, 272), (278, 576, 571, 268), (268, 571, 572, 270), (272, 573, 574, 274), (572, 571, 576, 575, 574, 573)])
me_cylinder_002.polygons.foreach_set('use_smooth', [True] * 566)
_uv = me_cylinder_002.uv_layers.new(name='Diffuse')
_uv.uv.foreach_set('vector', [0.2319, 0.8103, 0.2418, 0.8284, 0.1646, 0.8284, 0.1707, 0.8067, 0.2196, 0.7773, 0.2319, 0.8103, 0.1707, 0.8067, 0.1961, 0.7759, 0.3814, 0.7857, 0.3721, 0.8078, 0.3543, 0.7962, 0.3615, 0.7829, 0.4259, 0.7862, 0.449, 0.786, 0.4198, 0.8269, 0.4016, 0.8171, 0.3814, 0.7857, 0.4259, 0.7862, 0.4016, 0.8171, 0.3721, 0.8078, 0.2196, 0.7773, 0.1961, 0.7759, 0.2114, 0.7399, 0.2235, 0.7436, 0.3104, 0.3592, 0.2864, 0.3861, 0.2603, 0.3017, 0.2903, 0.3033, 0.326, 0.3219, 0.3104, 0.3592, 0.2903, 0.3033, 0.3179, 0.3001, 0.9389, 0.4798, 0.9597, 0.4689, 0.9635, 0.5108, 0.9509, 0.5113, 0.3721, 0.7657, 0.4016, 0.7527, 0.4259, 0.7862, 0.3814, 0.7857, 0.9597, 0.4689, 0.9792, 0.4781, 0.9761, 0.5102, 0.9635, 0.5108, 0.9635, 0.5108, 0.9761, 0.5102, 0.9761, 0.5369, 0.9635, 0.5373, 0.956, 0.4277, 0.9541, 0.4026, 0.9882, 0.4089, 0.9871, 0.4395, 0.326, 0.3219, 0.3179, 0.3001, 0.3433, 0.2831, 0.3502, 0.2932, 0.9288, 0.4419, 0.9174, 0.4266, 0.9541, 0.4026, 0.956, 0.4277, 0.9389, 0.4798, 0.9288, 0.4419, 0.956, 0.4277, 0.9597, 0.4689, 0.3179, 0.3001, 0.308, 0.2847, 0.3347, 0.2753, 0.3433, 0.2831, 0.9597, 0.4689, 0.956, 0.4277, 0.9871, 0.4395, 0.9792, 0.4781, 0.4016, 0.7527, 0.4326, 0.7481, 0.449, 0.786, 0.4259, 0.7862, 0.9688, 0.1977, 0.9657, 0.1503, 0.9782, 0.1521, 0.9824, 0.1973, 0.3543, 0.609, 0.3292, 0.6495, 0.3161, 0.6423, 0.3487, 0.6003, 0.3487, 0.6003, 0.3161, 0.6423, 0.3056, 0.6406, 0.3415, 0.5942, 0.8668, 0.5803, 0.8769, 0.6349, 0.8611, 0.6364, 0.8539, 0.5822, 0.3056, 0.6406, 0.3161, 0.6423, 0.3069, 0.6652, 0.2965, 0.6402, 0.8451, 0.6656, 0.8371, 0.6095, 0.8504, 0.6134, 0.8539, 0.6602, 0.9552, 0.1984, 0.951, 0.1533, 0.9657, 0.1503, 0.9688, 0.1977, 0.2385, 0.8347, 0.226, 0.8607, 0.2101, 0.8616, 0.2219, 0.8284, 0.9657, 0.1503, 0.951, 0.1533, 0.9388, 0.1025, 0.9607, 0.08291, 0.8611, 0.6364, 0.8769, 0.6349, 0.8816, 0.6369, 0.8562, 0.6522, 0.3161, 0.6423, 0.3292, 0.6495, 0.3099, 0.7012, 0.3069, 0.6652, 0.8504, 0.6134, 0.8371, 0.6095, 0.8333, 0.5907, 0.8539, 0.5605, 0.9782, 0.1521, 0.9657, 0.1503, 0.9607, 0.08291, 0.9911, 0.0993, 0.3069, 0.6652, 0.3099, 0.7012, 0.2824, 0.7318, 0.2879, 0.6598, 0.8539, 0.5605, 0.8333, 0.5907, 0.8165, 0.5906, 0.8487, 0.5431, 0.226, 0.8607, 0.2385, 0.8899, 0.2149, 0.9018, 0.2101, 0.8616, 0.9911, 0.0993, 0.9607, 0.08291, 0.959, 0.05857, 0.9963, 0.06494, 0.9607, 0.08291, 0.9388, 0.1025, 0.9297, 0.08849, 0.959, 0.05857, 0.9101, 0.08875, 0.9093, 0.1442, 0.8898, 0.1444, 0.8906, 0.08901, 0.2879, 0.6598, 0.2824, 0.7318, 0.2583, 0.7243, 0.2582, 0.6674, 0.2582, 0.6674, 0.2583, 0.7243, 0.2076, 0.729, 0.2075, 0.6721, 0.2075, 0.6721, 0.2076, 0.729, 0.1479, 0.7303, 0.1478, 0.6735, 0.1478, 0.6735, 0.1479, 0.7303, 0.09671, 0.7265, 0.08863, 0.6689, 0.8216, 1.0, 0.8021, 0.9643, 0.8439, 0.9492, 0.8708, 0.9862, 0.9101, 0.08875, 0.8906, 0.08901, 0.891, 0.06134, 0.925, 0.05996, 0.6745, 0.8321, 0.649, 0.8613, 0.6175, 0.8324, 0.6413, 0.8071, 0.8021, 0.9643, 0.7604, 0.9795, 0.6856, 0.8967, 0.7093, 0.8639, 0.653, 0.958, 0.6856, 0.8967, 0.7604, 0.9795, 0.7024, 0.9868, 0.7093, 0.8639, 0.6856, 0.8967, 0.649, 0.8613, 0.6745, 0.8321, 0.6068, 0.8823, 0.6175, 0.8324, 0.649, 0.8613, 0.618, 0.9199, 0.618, 0.9199, 0.649, 0.8613, 0.6856, 0.8967, 0.653, 0.958, 0.9575, 0.3005, 1.0, 0.2972, 0.9973, 0.3727, 0.9574, 0.376, 0.04019, 0.5029, 0.0, 0.4953, 0.01085, 0.4176, 0.05267, 0.4251, 0.919, 0.304, 0.9575, 0.3005, 0.9574, 0.376, 0.9185, 0.3793, 0.1435, 0.5155, 0.08037, 0.5106, 0.0945, 0.4326, 0.1478, 0.4376, 0.2071, 0.5141, 0.1435, 0.5155, 0.1478, 0.4376, 0.2075, 0.4363, 0.9048, 0.304, 0.919, 0.304, 0.9185, 0.3793, 0.9041, 0.3793, 0.2612, 0.5091, 0.2071, 0.5141, 0.2075, 0.4363, 0.2568, 0.4305, 0.2929, 0.501, 0.2612, 0.5091, 0.2568, 0.4305, 0.2879, 0.424, 0.2879, 0.6598, 0.2582, 0.6674, 0.2612, 0.5929, 0.2929, 0.5848, 0.2929, 0.5848, 0.2612, 0.5929, 0.2612, 0.5091, 0.2929, 0.501, 0.2582, 0.6674, 0.2075, 0.6721, 0.2071, 0.5979, 0.2612, 0.5929, 0.2612, 0.5929, 0.2071, 0.5979, 0.2071, 0.5141, 0.2612, 0.5091, 0.9093, 0.1442, 0.9289, 0.1439, 0.9271, 0.2203, 0.9088, 0.2204, 0.9088, 0.2204, 0.9271, 0.2203, 0.919, 0.304, 0.9048, 0.304, 0.2075, 0.6721, 0.1478, 0.6735, 0.1435, 0.5993, 0.2071, 0.5979, 0.2071, 0.5979, 0.1435, 0.5993, 0.1435, 0.5155, 0.2071, 0.5141, 0.1478, 0.6735, 0.08863, 0.6689, 0.08037, 0.5944, 0.1435, 0.5993, 0.1435, 0.5993, 0.08037, 0.5944, 0.08037, 0.5106, 0.1435, 0.5155, 0.9289, 0.1439, 0.9574, 0.1571, 0.9575, 0.2179, 0.9271, 0.2203, 0.9271, 0.2203, 0.9575, 0.2179, 0.9575, 0.3005, 0.919, 0.304, 0.04974, 0.6611, 0.01085, 0.6534, 3.454e-08, 0.5791, 0.04019, 0.5867, 0.04019, 0.5867, 3.454e-08, 0.5791, 0.0, 0.4953, 0.04019, 0.5029, 0.9574, 0.1571, 0.9973, 0.1377, 1.0, 0.2137, 0.9575, 0.2179, 0.9575, 0.2179, 1.0, 0.2137, 1.0, 0.2972, 0.9575, 0.3005, 0.8999, 0.4959, 0.8863, 0.4965, 0.8901, 0.4277, 0.9037, 0.4272, 0.9041, 0.3793, 0.9185, 0.3793, 0.9174, 0.4266, 0.9037, 0.4272, 0.2864, 0.3861, 0.25, 0.3933, 0.2338, 0.3097, 0.2603, 0.3017, 0.9541, 0.4026, 0.9174, 0.4266, 0.9185, 0.3793, 0.9574, 0.376, 0.9882, 0.4089, 0.9541, 0.4026, 0.9574, 0.376, 0.9973, 0.3727, 0.2879, 0.424, 0.2568, 0.4305, 0.25, 0.3933, 0.2864, 0.3861, 0.25, 0.3933, 0.2039, 0.399, 0.1921, 0.3137, 0.2338, 0.3097, 0.2039, 0.399, 0.1498, 0.4009, 0.1507, 0.3137, 0.1921, 0.3137, 0.1498, 0.4009, 0.09711, 0.3946, 0.0981, 0.3074, 0.1507, 0.3137, 0.05544, 0.3873, 0.01377, 0.3801, 0.01909, 0.2917, 0.05859, 0.2995, 0.1478, 0.4376, 0.0945, 0.4326, 0.09711, 0.3946, 0.1498, 0.4009, 0.05267, 0.4251, 0.01085, 0.4176, 0.01377, 0.3801, 0.05544, 0.3873, 0.2075, 0.4363, 0.1478, 0.4376, 0.1498, 0.4009, 0.2039, 0.399, 0.2568, 0.4305, 0.2075, 0.4363, 0.2039, 0.399, 0.25, 0.3933, 0.449, 0.786, 0.4326, 0.7481, 0.4777, 0.7522, 0.4697, 0.786, 0.2338, 0.3097, 0.1921, 0.3137, 0.1761, 0.266, 0.2121, 0.2612, 0.05859, 0.2995, 0.01909, 0.2917, 0.02112, 0.243, 0.05505, 0.249, 0.4198, 0.8269, 0.449, 0.786, 0.4697, 0.786, 0.4706, 0.8311, 0.2603, 0.3017, 0.2338, 0.3097, 0.2121, 0.2612, 0.2354, 0.253, 0.1921, 0.3137, 0.1507, 0.3137, 0.1387, 0.2638, 0.1761, 0.266, 0.4198, 0.8411, 0.4198, 0.8269, 0.4706, 0.8311, 0.4706, 0.8416, 0.1507, 0.3137, 0.0981, 0.3074, 0.08837, 0.2563, 0.1387, 0.2638, 0.489, 0.7568, 0.5179, 0.7334, 0.5303, 0.7402, 0.503, 0.7651, 0.4847, 0.8305, 0.484, 0.7912, 0.4983, 0.7963, 0.4988, 0.8299, 0.05296, 0.2378, 0.01923, 0.2315, 0.01734, 0.2201, 0.05013, 0.2261, 0.1687, 0.2541, 0.1302, 0.2511, 0.1217, 0.2384, 0.1612, 0.2423, 0.4847, 0.8409, 0.4847, 0.8305, 0.4988, 0.8299, 0.4988, 0.8403, 0.484, 0.7912, 0.489, 0.7568, 0.503, 0.7651, 0.4983, 0.7963, 0.2022, 0.2494, 0.1687, 0.2541, 0.1612, 0.2423, 0.1924, 0.2376, 0.1302, 0.2511, 0.08669, 0.2442, 0.08293, 0.2322, 0.1217, 0.2384, 0.05013, 0.2261, 0.01734, 0.2201, 0.01841, 0.1768, 0.04652, 0.1828, 0.1612, 0.2423, 0.1217, 0.2384, 0.1115, 0.1954, 0.1478, 0.1968, 0.0716, 0.9093, 0.06164, 0.9093, 0.06398, 0.8678, 0.07405, 0.8678, 0.02943, 0.909, 0.0, 0.9105, 0.01592, 0.8734, 0.03801, 0.8709, 0.1924, 0.2376, 0.1612, 0.2423, 0.1478, 0.1968, 0.1758, 0.1927, 0.1217, 0.2384, 0.08293, 0.2322, 0.07463, 0.1888, 0.1115, 0.1954, 0.2164, 0.2277, 0.1924, 0.2376, 0.1758, 0.1927, 0.1984, 0.1849, 0.06164, 0.9093, 0.02943, 0.909, 0.03801, 0.8709, 0.06398, 0.8678, 0.07405, 0.8678, 0.06398, 0.8678, 0.06656, 0.8406, 0.07643, 0.8403, 0.1897, 0.9255, 0.1666, 0.9194, 0.1646, 0.8919, 0.1897, 0.8985, 0.1758, 0.1927, 0.1478, 0.1968, 0.1413, 0.1673, 0.1628, 0.1625, 0.1115, 0.1954, 0.07463, 0.1888, 0.06741, 0.1591, 0.1043, 0.1642, 0.1984, 0.1849, 0.1758, 0.1927, 0.1628, 0.1625, 0.1864, 0.1536, 0.06398, 0.8678, 0.03801, 0.8709, 0.04475, 0.842, 0.06656, 0.8406, 0.04652, 0.1828, 0.01841, 0.1768, 0.02193, 0.1471, 0.04467, 0.1531, 0.1478, 0.1968, 0.1115, 0.1954, 0.1043, 0.1642, 0.1413, 0.1673, 0.1628, 0.1625, 0.1413, 0.1673, 0.1384, 0.1459, 0.1584, 0.1416, 0.1043, 0.1642, 0.06741, 0.1591, 0.06789, 0.1387, 0.1022, 0.1447, 0.1864, 0.1536, 0.1628, 0.1625, 0.1584, 0.1416, 0.1804, 0.1355, 0.2806, 0.841, 0.3029, 0.8496, 0.3029, 0.8654, 0.2817, 0.8573, 0.04467, 0.1531, 0.02193, 0.1471, 0.02752, 0.1286, 0.0477, 0.1337, 0.1413, 0.1673, 0.1043, 0.1642, 0.1022, 0.1447, 0.1384, 0.1459, 0.07643, 0.8403, 0.06656, 0.8406, 0.06801, 0.8243, 0.07803, 0.824, 0.04475, 0.842, 0.02071, 0.8448, 0.02362, 0.8282, 0.04717, 0.8267, 0.2817, 0.8573, 0.3029, 0.8654, 0.3021, 0.8842, 0.2814, 0.8754, 0.0477, 0.1337, 0.02752, 0.1286, 0.03363, 0.1074, 0.05088, 0.1123, 0.1384, 0.1459, 0.1022, 0.1447, 0.1026, 0.122, 0.1369, 0.1241, 0.07803, 0.824, 0.06801, 0.8243, 0.0712, 0.8055, 0.08056, 0.8052, 0.04717, 0.8267, 0.02362, 0.8282, 0.02805, 0.809, 0.0509, 0.808, 0.1584, 0.1416, 0.1384, 0.1459, 0.1369, 0.1241, 0.1535, 0.1193, 0.1022, 0.1447, 0.06789, 0.1387, 0.06813, 0.1171, 0.1026, 0.122, 0.1804, 0.1355, 0.1584, 0.1416, 0.1535, 0.1193, 0.174, 0.1144, 0.05088, 0.1123, 0.03363, 0.1074, 0.04118, 0.08971, 0.05575, 0.09403, 0.1369, 0.1241, 0.1026, 0.122, 0.1038, 0.1024, 0.1338, 0.105, 0.08056, 0.8052, 0.0712, 0.8055, 0.073, 0.7896, 0.08225, 0.7893, 0.0509, 0.808, 0.02805, 0.809, 0.03204, 0.7931, 0.05372, 0.7914, 0.1535, 0.1193, 0.1369, 0.1241, 0.1338, 0.105, 0.1501, 0.1029, 0.1026, 0.122, 0.06813, 0.1171, 0.07031, 0.09835, 0.1038, 0.1024, 0.174, 0.1144, 0.1535, 0.1193, 0.1501, 0.1029, 0.1681, 0.09686, 0.0712, 0.8055, 0.0509, 0.808, 0.05372, 0.7914, 0.073, 0.7896, 0.05372, 0.7914, 0.03204, 0.7931, 0.03602, 0.7813, 0.05597, 0.7798, 0.1501, 0.1029, 0.1338, 0.105, 0.1319, 0.08928, 0.1476, 0.08727, 0.1038, 0.1024, 0.07031, 0.09835, 0.0743, 0.08355, 0.1042, 0.08788, 0.1681, 0.09686, 0.1501, 0.1029, 0.1476, 0.08727, 0.1649, 0.08388, 0.073, 0.7896, 0.05372, 0.7914, 0.05597, 0.7798, 0.07465, 0.7782, 0.05575, 0.09403, 0.04118, 0.08971, 0.04783, 0.07689, 0.06106, 0.08022, 0.1338, 0.105, 0.1038, 0.1024, 0.1042, 0.08788, 0.1319, 0.08928, 0.08225, 0.7893, 0.073, 0.7896, 0.07465, 0.7782, 0.08354, 0.7779, 0.1042, 0.08788, 0.0743, 0.08355, 0.08027, 0.06179, 0.1044, 0.06455, 0.1649, 0.08388, 0.1476, 0.08727, 0.1427, 0.06622, 0.1589, 0.06232, 0.07465, 0.7782, 0.05597, 0.7798, 0.05986, 0.7605, 0.07697, 0.7591, 0.06106, 0.08022, 0.04783, 0.07689, 0.06075, 0.05568, 0.07051, 0.05874, 0.1319, 0.08928, 0.1042, 0.08788, 0.1044, 0.06455, 0.129, 0.0661, 0.08354, 0.7779, 0.07465, 0.7782, 0.07697, 0.7591, 0.08555, 0.7589, 0.05597, 0.7798, 0.03602, 0.7813, 0.04384, 0.7621, 0.05986, 0.7605, 0.1476, 0.08727, 0.1319, 0.08928, 0.129, 0.0661, 0.1427, 0.06622, 0.07051, 0.05874, 0.06075, 0.05568, 0.07258, 0.03856, 0.07999, 0.04046, 0.129, 0.0661, 0.1044, 0.06455, 0.106, 0.04562, 0.1257, 0.04593, 0.08555, 0.7589, 0.07697, 0.7591, 0.07983, 0.744, 0.08773, 0.7439, 0.3034, 0.8236, 0.2968, 0.841, 0.2841, 0.8344, 0.2907, 0.8225, 0.1427, 0.06622, 0.129, 0.0661, 0.1257, 0.04593, 0.1375, 0.04642, 0.1044, 0.06455, 0.08027, 0.06179, 0.08741, 0.04236, 0.106, 0.04562, 0.1589, 0.06232, 0.1427, 0.06622, 0.1375, 0.04642, 0.1518, 0.04445, 0.07697, 0.7591, 0.05986, 0.7605, 0.0638, 0.7449, 0.07983, 0.744, 0.1257, 0.04593, 0.106, 0.04562, 0.1077, 0.02966, 0.123, 0.0302, 0.2944, 0.7972, 0.294, 0.8054, 0.2825, 0.8051, 0.283, 0.7976, 0.2907, 0.8225, 0.2841, 0.8344, 0.2721, 0.8271, 0.279, 0.8196, 0.1375, 0.04642, 0.1257, 0.04593, 0.123, 0.0302, 0.1328, 0.03119, 0.106, 0.04562, 0.08741, 0.04236, 0.09385, 0.02717, 0.1077, 0.02966, 0.1518, 0.04445, 0.1375, 0.04642, 0.1328, 0.03119, 0.1435, 0.03018, 0.294, 0.8054, 0.2907, 0.8225, 0.279, 0.8196, 0.2825, 0.8051, 0.6242, 0.6762, 0.6313, 0.6737, 0.6364, 0.6895, 0.6314, 0.6913, 0.1328, 0.03119, 0.123, 0.0302, 0.1202, 0.01636, 0.1261, 0.01624, 0.1077, 0.02966, 0.09385, 0.02717, 0.101, 0.01389, 0.1111, 0.0156, 0.1435, 0.03018, 0.1328, 0.03119, 0.1261, 0.01624, 0.1327, 0.01543, 0.2825, 0.8051, 0.279, 0.8196, 0.2633, 0.8092, 0.267, 0.8011, 0.6314, 0.6913, 0.6364, 0.6895, 0.6423, 0.7037, 0.6395, 0.7047, 0.123, 0.0302, 0.1077, 0.02966, 0.1111, 0.0156, 0.1202, 0.01636, 0.283, 0.7976, 0.2825, 0.8051, 0.267, 0.8011, 0.267, 0.7958, 0.279, 0.8196, 0.2721, 0.8271, 0.2599, 0.8133, 0.2633, 0.8092, 0.2511, 0.8007, 0.2488, 0.801, 0.2462, 0.7921, 0.2465, 0.792, 0.2537, 0.7946, 0.2523, 0.7984, 0.2467, 0.7918, 0.2469, 0.7914, 0.6487, 0.7147, 0.6496, 0.7143, 0.6532, 0.72, 0.653, 0.7201, 0.118, 0.006243, 0.1151, 0.005555, 0.117, 8.296e-05, 0.1173, 0.0001272, 0.2537, 0.7925, 0.2537, 0.7946, 0.2469, 0.7914, 0.2469, 0.791, 0.2523, 0.7984, 0.2511, 0.8007, 0.2465, 0.792, 0.2467, 0.7918, 0.2488, 0.801, 0.2465, 0.8, 0.2459, 0.7919, 0.2462, 0.7921, 0.1151, 0.005555, 0.1113, 0.004853, 0.1165, 0.0, 0.117, 8.296e-05, 0.1111, 0.0156, 0.101, 0.01389, 0.1113, 0.004853, 0.1151, 0.005555, 0.1261, 0.01624, 0.1202, 0.01636, 0.118, 0.006243, 0.1209, 0.006143, 0.2633, 0.8092, 0.2599, 0.8133, 0.2511, 0.8007, 0.2523, 0.7984, 0.267, 0.7958, 0.267, 0.8011, 0.2537, 0.7946, 0.2537, 0.7925, 0.1202, 0.01636, 0.1111, 0.0156, 0.1151, 0.005555, 0.118, 0.006243, 0.786, 0.7088, 0.786, 0.7138, 0.778, 0.7088, 0.778, 0.707, 0.267, 0.8011, 0.2633, 0.8092, 0.2523, 0.7984, 0.2537, 0.7946, 0.2599, 0.8133, 0.2536, 0.8143, 0.2488, 0.801, 0.2511, 0.8007, 0.2469, 0.791, 0.2452, 0.7908, 0.2452, 0.7905, 0.2469, 0.7906, 0.2467, 0.7918, 0.2465, 0.792, 0.2462, 0.7921, 0.2459, 0.7919, 0.2456, 0.7917, 0.2453, 0.7912, 0.2452, 0.7908, 0.2469, 0.791, 0.2469, 0.7914, 0.786, 0.7039, 0.786, 0.7088, 0.778, 0.707, 0.778, 0.7053, 0.267, 0.7905, 0.267, 0.7958, 0.2537, 0.7925, 0.2537, 0.7905, 0.2537, 0.7905, 0.2537, 0.7925, 0.2469, 0.791, 0.2469, 0.7906, 0.6477, 0.715, 0.6487, 0.7147, 0.653, 0.7201, 0.6527, 0.7202, 0.2835, 0.79, 0.283, 0.7976, 0.267, 0.7958, 0.267, 0.7905, 0.6263, 0.6932, 0.6314, 0.6913, 0.6395, 0.7047, 0.6367, 0.7058, 0.6171, 0.6786, 0.6242, 0.6762, 0.6314, 0.6913, 0.6263, 0.6932, 0.09562, 0.7438, 0.08773, 0.7439, 0.08975, 0.732, 0.09692, 0.7318, 0.09414, 0.7587, 0.08555, 0.7589, 0.08773, 0.7439, 0.09562, 0.7438, 0.08027, 0.06179, 0.07051, 0.05874, 0.07999, 0.04046, 0.08741, 0.04236, 0.09243, 0.7775, 0.08354, 0.7779, 0.08555, 0.7589, 0.09414, 0.7587, 0.0743, 0.08355, 0.06106, 0.08022, 0.07051, 0.05874, 0.08027, 0.06179, 0.0915, 0.7891, 0.08225, 0.7893, 0.08354, 0.7779, 0.09243, 0.7775, 0.07031, 0.09835, 0.05575, 0.09403, 0.06106, 0.08022, 0.0743, 0.08355, 0.08993, 0.8048, 0.08056, 0.8052, 0.08225, 0.7893, 0.0915, 0.7891, 0.06813, 0.1171, 0.05088, 0.1123, 0.05575, 0.09403, 0.07031, 0.09835, 0.08804, 0.8238, 0.07803, 0.824, 0.08056, 0.8052, 0.08993, 0.8048, 0.06789, 0.1387, 0.0477, 0.1337, 0.05088, 0.1123, 0.06813, 0.1171, 0.0863, 0.8401, 0.07643, 0.8403, 0.07803, 0.824, 0.08804, 0.8238, 0.06741, 0.1591, 0.04467, 0.1531, 0.0477, 0.1337, 0.06789, 0.1387, 0.07463, 0.1888, 0.04652, 0.1828, 0.04467, 0.1531, 0.06741, 0.1591, 0.08413, 0.8678, 0.07405, 0.8678, 0.07643, 0.8403, 0.0863, 0.8401, 0.08156, 0.9093, 0.0716, 0.9093, 0.07405, 0.8678, 0.08413, 0.8678, 0.08293, 0.2322, 0.05013, 0.2261, 0.04652, 0.1828, 0.07463, 0.1888, 0.4847, 0.8513, 0.4847, 0.8409, 0.4988, 0.8403, 0.4988, 0.8507, 0.08669, 0.2442, 0.05296, 0.2378, 0.05013, 0.2261, 0.08293, 0.2322, 0.4198, 0.8554, 0.4198, 0.8411, 0.4706, 0.8416, 0.4706, 0.852, 0.0981, 0.3074, 0.05859, 0.2995, 0.05505, 0.249, 0.08837, 0.2563, 0.0945, 0.4326, 0.05267, 0.4251, 0.05544, 0.3873, 0.09711, 0.3946, 0.09711, 0.3946, 0.05544, 0.3873, 0.05859, 0.2995, 0.0981, 0.3074, 0.8898, 0.3793, 0.9041, 0.3793, 0.9037, 0.4272, 0.8901, 0.4277, 0.9136, 0.4954, 0.8999, 0.4959, 0.9037, 0.4272, 0.9174, 0.4266, 0.08037, 0.5944, 0.04019, 0.5867, 0.04019, 0.5029, 0.08037, 0.5106, 0.08863, 0.6689, 0.04974, 0.6611, 0.04019, 0.5867, 0.08037, 0.5944, 0.8906, 0.2206, 0.9088, 0.2204, 0.9048, 0.304, 0.8906, 0.304, 0.8898, 0.1444, 0.9093, 0.1442, 0.9088, 0.2204, 0.8906, 0.2206, 0.8906, 0.304, 0.9048, 0.304, 0.9041, 0.3793, 0.8898, 0.3793, 0.08037, 0.5106, 0.04019, 0.5029, 0.05267, 0.4251, 0.0945, 0.4326, 0.733, 0.8312, 0.7093, 0.8639, 0.6745, 0.8321, 0.7001, 0.8029, 0.8439, 0.9492, 0.8021, 0.9643, 0.7093, 0.8639, 0.733, 0.8312, 0.8812, 0.0, 0.9178, 0.01073, 0.925, 0.05996, 0.891, 0.06134, 0.9297, 0.08849, 0.9101, 0.08875, 0.925, 0.05996, 0.959, 0.05857, 0.08863, 0.6689, 0.09671, 0.7265, 0.06586, 0.7175, 0.04974, 0.6611, 0.9297, 0.08849, 0.9289, 0.1439, 0.9093, 0.1442, 0.9101, 0.08875, 0.3306, 0.9058, 0.3122, 0.9033, 0.3134, 0.8588, 0.3319, 0.8614, 0.4706, 0.852, 0.4706, 0.8416, 0.4847, 0.8409, 0.4847, 0.8513, 0.1387, 0.2638, 0.08837, 0.2563, 0.08669, 0.2442, 0.1302, 0.2511, 0.2121, 0.2612, 0.1761, 0.266, 0.1687, 0.2541, 0.2022, 0.2494, 0.4697, 0.786, 0.4777, 0.7522, 0.489, 0.7568, 0.484, 0.7912, 0.4706, 0.8416, 0.4706, 0.8311, 0.4847, 0.8305, 0.4847, 0.8409, 0.1761, 0.266, 0.1387, 0.2638, 0.1302, 0.2511, 0.1687, 0.2541, 0.05505, 0.249, 0.02112, 0.243, 0.01923, 0.2315, 0.05296, 0.2378, 0.4706, 0.8311, 0.4697, 0.786, 0.484, 0.7912, 0.4847, 0.8305, 0.4777, 0.7522, 0.5055, 0.7265, 0.5179, 0.7334, 0.489, 0.7568, 0.04674, 0.2751, 0.01301, 0.2683, 0.01092, 0.2572, 0.04465, 0.2635, 0.2101, 0.8875, 0.1646, 0.8919, 0.1657, 0.8308, 0.2101, 0.8284, 0.8892, 0.7169, 0.8782, 0.7169, 0.8782, 0.6523, 0.8892, 0.6522, 0.08669, 0.2442, 0.08837, 0.2563, 0.04674, 0.2751, 0.04465, 0.2635, 0.07645, 0.2528, 0.06169, 0.25, 0.05296, 0.2378, 0.08669, 0.2442, 0.3319, 0.8614, 0.3134, 0.8588, 0.3034, 0.8427, 0.3456, 0.8486, 0.3341, 0.7821, 0.3334, 0.7323, 0.3458, 0.7318, 0.3458, 0.7965, 0.3306, 0.9058, 0.3319, 0.8614, 0.3456, 0.8486, 0.3456, 0.905, 0.9552, 0.1984, 0.9688, 0.1977, 0.9688, 0.2139, 0.9552, 0.2146, 0.8668, 0.5803, 0.8539, 0.5822, 0.8551, 0.5748, 0.8675, 0.5763, 0.3543, 0.609, 0.3487, 0.6003, 0.3487, 0.5927, 0.3543, 0.5927, 0.8451, 0.6656, 0.8539, 0.6602, 0.8458, 0.6745, 0.8414, 0.6722, 0.9688, 0.1977, 0.9824, 0.1973, 0.9824, 0.2135, 0.9688, 0.2139, 0.8749, 0.5829, 0.8668, 0.5803, 0.8675, 0.5763, 0.8761, 0.5754, 0.8414, 0.6722, 0.8458, 0.6745, 0.8299, 0.7029, 0.8254, 0.7007, 0.8761, 0.5754, 0.8675, 0.5763, 0.8729, 0.5446, 0.8816, 0.5437, 0.9688, 0.2139, 0.9824, 0.2135, 0.9824, 0.2458, 0.9688, 0.2462, 0.9552, 0.2146, 0.9688, 0.2139, 0.9688, 0.2462, 0.9552, 0.2469, 0.8675, 0.5763, 0.8551, 0.5748, 0.8606, 0.5431, 0.8729, 0.5446, 0.3543, 0.5927, 0.3487, 0.5927, 0.3487, 0.5603, 0.3543, 0.5602, 0.3536, 0.7744, 0.3537, 0.7886, 0.3491, 0.7865, 0.3458, 0.7738, 0.3491, 0.7616, 0.3537, 0.7602, 0.3502, 0.2932, 0.3433, 0.2831, 0.346, 0.2667, 0.3502, 0.2664, 0.2235, 0.7436, 0.2114, 0.7399, 0.2363, 0.7318, 0.2377, 0.736, 0.3433, 0.2831, 0.3347, 0.2753, 0.3374, 0.2642, 0.346, 0.2667, 0.3334, 0.801, 0.3474, 0.7965, 0.3474, 0.8132, 0.3339, 0.8125, 0.9509, 0.5113, 0.9635, 0.5108, 0.9635, 0.5373, 0.9509, 0.5379, 0.3499, 0.8427, 0.3536, 0.843, 0.354, 0.8561, 0.354, 0.8692, 0.3502, 0.869, 0.3456, 0.8555, 0.5944, 0.753, 0.5364, 0.7458, 0.5303, 0.7265, 0.6031, 0.7402, 0.5817, 0.781, 0.5594, 0.7783, 0.5364, 0.7458, 0.5944, 0.753, 0.5994, 0.7792, 0.5949, 0.8081, 0.5843, 0.8124, 0.5817, 0.781, 0.4259, 0.9181, 0.4016, 0.8923, 0.4198, 0.884, 0.449, 0.9179, 0.3814, 0.9176, 0.3721, 0.8975, 0.4016, 0.8923, 0.4259, 0.9181, 0.5817, 0.781, 0.5843, 0.8124, 0.5725, 0.8139, 0.5594, 0.7783, 0.409, 0.3553, 0.428, 0.2949, 0.4614, 0.2877, 0.4374, 0.378, 0.3856, 0.3215, 0.3926, 0.2982, 0.428, 0.2949, 0.409, 0.3553, 0.853, 0.4833, 0.8499, 0.5154, 0.8373, 0.516, 0.8335, 0.474, 0.3721, 0.9396, 0.3814, 0.9176, 0.4259, 0.9181, 0.4016, 0.9567, 0.8335, 0.474, 0.8373, 0.516, 0.8247, 0.5164, 0.8127, 0.4849, 0.8373, 0.516, 0.8373, 0.5424, 0.8247, 0.5431, 0.8247, 0.5164, 0.8298, 0.4329, 0.7984, 0.4472, 0.7887, 0.417, 0.8278, 0.4078, 0.3856, 0.3215, 0.3558, 0.2974, 0.3622, 0.286, 0.3926, 0.2982, 0.8568, 0.4448, 0.8298, 0.4329, 0.8278, 0.4078, 0.8627, 0.4289, 0.853, 0.4833, 0.8335, 0.474, 0.8298, 0.4329, 0.8568, 0.4448, 0.3721, 0.9396, 0.3543, 0.9281, 0.3615, 0.9147, 0.3814, 0.9176, 0.8335, 0.474, 0.8127, 0.4849, 0.7984, 0.4472, 0.8298, 0.4329, 0.4016, 0.9567, 0.4259, 0.9181, 0.449, 0.9179, 0.4326, 0.9648, 0.8328, 0.2032, 0.8192, 0.2039, 0.815, 0.1588, 0.8297, 0.1559, 0.3716, 0.6173, 0.376, 0.6079, 0.4122, 0.645, 0.3993, 0.6544, 0.3334, 0.803, 0.3206, 0.8055, 0.3081, 0.7514, 0.3232, 0.7542, 0.7986, 0.5795, 0.8077, 0.5816, 0.7986, 0.6387, 0.7863, 0.6376, 0.3081, 0.7514, 0.3034, 0.7497, 0.3334, 0.7318, 0.3232, 0.7542, 0.8077, 0.5816, 0.8165, 0.5867, 0.8113, 0.6347, 0.7986, 0.6387, 0.8464, 0.2028, 0.8328, 0.2032, 0.8297, 0.1559, 0.8422, 0.1577, 0.6017, 0.8952, 0.585, 0.9018, 0.5731, 0.8714, 0.589, 0.8727, 0.8297, 0.1559, 0.8247, 0.08846, 0.8475, 0.1062, 0.8422, 0.1577, 0.7986, 0.6387, 0.7984, 0.6564, 0.778, 0.6415, 0.7863, 0.6376, 0.4122, 0.645, 0.4312, 0.6643, 0.4301, 0.7013, 0.3993, 0.6544, 0.8113, 0.6347, 0.8165, 0.6873, 0.7984, 0.6564, 0.7986, 0.6387, 0.815, 0.1588, 0.7938, 0.1074, 0.8247, 0.08846, 0.8297, 0.1559, 0.4312, 0.6643, 0.4553, 0.6544, 0.4648, 0.7265, 0.4301, 0.7013, 0.8165, 0.6873, 0.8143, 0.7039, 0.7859, 0.6554, 0.7984, 0.6564, 0.589, 0.8727, 0.5731, 0.8714, 0.5782, 0.8265, 0.6017, 0.8395, 0.7938, 0.1074, 0.7783, 0.07385, 0.823, 0.06412, 0.8247, 0.08846, 0.8247, 0.08846, 0.823, 0.06412, 0.8528, 0.09163, 0.8475, 0.1062, 0.8717, 0.09032, 0.8906, 0.08901, 0.8898, 0.1444, 0.8709, 0.1457, 0.4553, 0.6544, 0.4946, 0.6549, 0.4976, 0.7125, 0.4648, 0.7265, 0.4946, 0.6549, 0.5488, 0.6508, 0.5518, 0.7085, 0.4976, 0.7125, 0.5488, 0.6508, 0.6038, 0.6442, 0.6068, 0.7018, 0.5518, 0.7085, 0.7762, 0.0647, 0.7194, 0.05624, 0.7202, 0.0, 0.778, 0.008242, 0.6684, 0.05407, 0.6174, 0.05189, 0.6319, 0.001445, 0.6761, 0.0007226, 0.8717, 0.09032, 0.857, 0.06273, 0.891, 0.06134, 0.8906, 0.08901, 0.8456, 0.01368, 0.857, 0.06273, 0.823, 0.06412, 0.81, 0.02735, 0.8563, 0.9069, 0.7613, 0.8088, 0.7896, 0.7864, 0.8687, 0.8646, 0.8375, 0.7623, 0.8708, 0.8082, 0.8687, 0.8646, 0.7896, 0.7864, 0.7613, 0.8088, 0.7251, 0.7784, 0.7501, 0.7539, 0.7896, 0.7864, 0.7596, 0.7202, 0.7958, 0.7313, 0.7501, 0.7539, 0.7128, 0.7313, 0.7958, 0.7313, 0.8375, 0.7623, 0.7896, 0.7864, 0.7501, 0.7539, 0.8229, 0.306, 0.8214, 0.3815, 0.7792, 0.3816, 0.778, 0.3062, 0.6586, 0.2095, 0.6628, 0.2891, 0.6102, 0.2861, 0.6068, 0.207, 0.8636, 0.3063, 0.8624, 0.3816, 0.8214, 0.3815, 0.8229, 0.306, 0.771, 0.221, 0.769, 0.299, 0.7153, 0.292, 0.7105, 0.212, 0.5423, 0.4901, 0.536, 0.4117, 0.591, 0.4051, 0.601, 0.483, 0.8771, 0.3051, 0.8761, 0.3804, 0.8624, 0.3816, 0.8636, 0.3063, 0.4846, 0.4944, 0.4808, 0.4151, 0.536, 0.4117, 0.5423, 0.4901, 0.4426, 0.4939, 0.4425, 0.4153, 0.4808, 0.4151, 0.4846, 0.4944, 0.4553, 0.6544, 0.4472, 0.5789, 0.4891, 0.5794, 0.4946, 0.6549, 0.4472, 0.5789, 0.4426, 0.4939, 0.4846, 0.4944, 0.4891, 0.5794, 0.4946, 0.6549, 0.4891, 0.5794, 0.5469, 0.575, 0.5488, 0.6508, 0.4891, 0.5794, 0.4846, 0.4944, 0.5423, 0.4901, 0.5469, 0.575, 0.8709, 0.1457, 0.8731, 0.2219, 0.8556, 0.2232, 0.852, 0.1471, 0.8731, 0.2219, 0.8771, 0.3051, 0.8636, 0.3063, 0.8556, 0.2232, 0.5488, 0.6508, 0.5469, 0.575, 0.6055, 0.568, 0.6038, 0.6442, 0.5469, 0.575, 0.5423, 0.4901, 0.601, 0.483, 0.6055, 0.568, 0.7762, 0.0647, 0.7736, 0.1377, 0.713, 0.1287, 0.7194, 0.05624, 0.7736, 0.1377, 0.771, 0.221, 0.7105, 0.212, 0.713, 0.1287, 0.852, 0.1471, 0.8556, 0.2232, 0.8229, 0.2234, 0.8214, 0.1626, 0.8556, 0.2232, 0.8636, 0.3063, 0.8229, 0.306, 0.8229, 0.2234, 0.6684, 0.05407, 0.6612, 0.1262, 0.6094, 0.1238, 0.6174, 0.05189, 0.6612, 0.1262, 0.6586, 0.2095, 0.6068, 0.207, 0.6094, 0.1238, 0.8214, 0.1626, 0.8229, 0.2234, 0.778, 0.2227, 0.7792, 0.1466, 0.8229, 0.2234, 0.8229, 0.306, 0.778, 0.3062, 0.778, 0.2227, 0.8726, 0.497, 0.8764, 0.4283, 0.8901, 0.4277, 0.8863, 0.4965, 0.8761, 0.3804, 0.8764, 0.4283, 0.8627, 0.4289, 0.8624, 0.3816, 0.4374, 0.378, 0.4614, 0.2877, 0.4975, 0.289, 0.485, 0.3765, 0.8278, 0.4078, 0.8214, 0.3815, 0.8624, 0.3816, 0.8627, 0.4289, 0.7887, 0.417, 0.7792, 0.3816, 0.8214, 0.3815, 0.8278, 0.4078, 0.4425, 0.4153, 0.4374, 0.378, 0.485, 0.3765, 0.4808, 0.4151, 0.485, 0.3765, 0.4975, 0.289, 0.5455, 0.2848, 0.5372, 0.3735, 0.5372, 0.3735, 0.5455, 0.2848, 0.5846, 0.279, 0.5886, 0.3678, 0.7711, 0.336, 0.7715, 0.423, 0.7146, 0.4171, 0.7142, 0.33, 0.6624, 0.327, 0.6626, 0.4149, 0.6107, 0.4127, 0.6106, 0.3239, 0.769, 0.299, 0.7711, 0.336, 0.7142, 0.33, 0.7153, 0.292, 0.6628, 0.2891, 0.6624, 0.327, 0.6106, 0.3239, 0.6102, 0.2861, 0.536, 0.4117, 0.5372, 0.3735, 0.5886, 0.3678, 0.591, 0.4051, 0.4808, 0.4151, 0.485, 0.3765, 0.5372, 0.3735, 0.536, 0.4117, 0.449, 0.9179, 0.4697, 0.9178, 0.4777, 0.9529, 0.4326, 0.9648, 0.4975, 0.289, 0.5176, 0.2362, 0.556, 0.2347, 0.5455, 0.2848, 0.6626, 0.4149, 0.6527, 0.4638, 0.6103, 0.4614, 0.6107, 0.4127, 0.4198, 0.884, 0.4706, 0.8728, 0.4697, 0.9178, 0.449, 0.9179, 0.4614, 0.2877, 0.4802, 0.2353, 0.5176, 0.2362, 0.4975, 0.289, 0.5455, 0.2848, 0.556, 0.2347, 0.5898, 0.2277, 0.5846, 0.279, 0.4198, 0.8697, 0.4706, 0.8624, 0.4706, 0.8728, 0.4198, 0.884, 0.7715, 0.423, 0.7574, 0.4698, 0.6985, 0.4652, 0.7146, 0.4171, 0.489, 0.9466, 0.503, 0.9369, 0.5303, 0.967, 0.5179, 0.9751, 0.4847, 0.8721, 0.4988, 0.8714, 0.4983, 0.9049, 0.484, 0.9114, 0.6521, 0.4746, 0.6494, 0.4856, 0.6076, 0.4835, 0.609, 0.4725, 0.778, 0.4853, 0.7728, 0.4956, 0.7376, 0.491, 0.7475, 0.4804, 0.4847, 0.8617, 0.4988, 0.8611, 0.4988, 0.8714, 0.4847, 0.8721, 0.484, 0.9114, 0.4983, 0.9049, 0.503, 0.9369, 0.489, 0.9466, 0.5234, 0.2236, 0.5292, 0.2111, 0.5686, 0.2087, 0.5623, 0.2217, 0.7475, 0.4804, 0.7376, 0.491, 0.6911, 0.4878, 0.6953, 0.4768, 0.6494, 0.4856, 0.6449, 0.5279, 0.6068, 0.5266, 0.6076, 0.4835, 0.5686, 0.2087, 0.5736, 0.1622, 0.6056, 0.1562, 0.5988, 0.2012, 0.09152, 0.9093, 0.09421, 0.8678, 0.1043, 0.8678, 0.1015, 0.9093, 0.1335, 0.909, 0.1318, 0.8709, 0.1564, 0.8734, 0.1646, 0.9105, 0.5292, 0.2111, 0.5358, 0.1651, 0.5736, 0.1622, 0.5686, 0.2087, 0.7376, 0.491, 0.7293, 0.5318, 0.683, 0.5292, 0.6911, 0.4878, 0.4913, 0.2085, 0.5013, 0.164, 0.5358, 0.1651, 0.5292, 0.2111, 0.1015, 0.9093, 0.1043, 0.8678, 0.1318, 0.8709, 0.1335, 0.909, 0.09421, 0.8678, 0.09645, 0.8403, 0.1066, 0.8406, 0.1043, 0.8678, 0.1318, 0.8709, 0.1309, 0.842, 0.1576, 0.8448, 0.1564, 0.8734, 0.5358, 0.1651, 0.5454, 0.133, 0.5756, 0.1321, 0.5736, 0.1622, 0.7293, 0.5318, 0.7181, 0.5608, 0.6752, 0.5571, 0.683, 0.5292, 0.5013, 0.164, 0.5109, 0.1305, 0.5454, 0.133, 0.5358, 0.1651, 0.1043, 0.8678, 0.1066, 0.8406, 0.1309, 0.842, 0.1318, 0.8709, 0.6449, 0.5279, 0.6415, 0.5569, 0.6078, 0.5568, 0.6068, 0.5266, 0.5736, 0.1622, 0.5756, 0.1321, 0.6068, 0.1247, 0.6056, 0.1562, 0.5454, 0.133, 0.5473, 0.1115, 0.5742, 0.1108, 0.5756, 0.1321, 0.7181, 0.5608, 0.7121, 0.5794, 0.6712, 0.5771, 0.6752, 0.5571, 0.5109, 0.1305, 0.5154, 0.1114, 0.5473, 0.1115, 0.5454, 0.133, 0.8539, 0.6913, 0.8548, 0.6751, 0.8782, 0.6714, 0.8782, 0.6873, 0.6415, 0.5569, 0.6407, 0.5766, 0.6102, 0.5762, 0.6078, 0.5568, 0.5756, 0.1321, 0.5742, 0.1108, 0.605, 0.1055, 0.6068, 0.1247, 0.09645, 0.8403, 0.09839, 0.824, 0.1087, 0.8243, 0.1066, 0.8406, 0.1309, 0.842, 0.132, 0.8267, 0.1579, 0.8282, 0.1576, 0.8448, 0.8548, 0.6751, 0.8542, 0.6567, 0.8773, 0.6522, 0.8782, 0.6714, 0.6407, 0.5766, 0.6398, 0.5982, 0.6128, 0.5983, 0.6102, 0.5762, 0.5742, 0.1108, 0.5712, 0.08945, 0.5994, 0.0836, 0.605, 0.1055, 0.09839, 0.824, 0.09972, 0.8052, 0.1095, 0.8055, 0.1087, 0.8243, 0.132, 0.8267, 0.1325, 0.808, 0.1568, 0.809, 0.1579, 0.8282, 0.5473, 0.1115, 0.5492, 0.08864, 0.5712, 0.08945, 0.5742, 0.1108, 0.7121, 0.5794, 0.7058, 0.6015, 0.6669, 0.5982, 0.6712, 0.5771, 0.5154, 0.1114, 0.5194, 0.08937, 0.5492, 0.08864, 0.5473, 0.1115, 0.6398, 0.5982, 0.6394, 0.617, 0.6163, 0.6173, 0.6128, 0.5983, 0.7335, 0.6065, 0.7251, 0.6243, 0.6991, 0.6206, 0.7058, 0.6015, 0.09972, 0.8052, 0.101, 0.7893, 0.1106, 0.7896, 0.1095, 0.8055, 0.1325, 0.808, 0.1321, 0.7914, 0.1558, 0.7931, 0.1568, 0.809, 0.5492, 0.08864, 0.5492, 0.07211, 0.5689, 0.07076, 0.5712, 0.08945, 0.7058, 0.6015, 0.6991, 0.6206, 0.6625, 0.6168, 0.6669, 0.5982, 0.5194, 0.08937, 0.5232, 0.071, 0.5492, 0.07211, 0.5492, 0.08864, 0.1095, 0.8055, 0.1106, 0.7896, 0.1321, 0.7914, 0.1325, 0.808, 0.1321, 0.7914, 0.1316, 0.7798, 0.1534, 0.7813, 0.1558, 0.7931, 0.5492, 0.07211, 0.5479, 0.05675, 0.5655, 0.05583, 0.5689, 0.07076, 0.6991, 0.6206, 0.6928, 0.6345, 0.6598, 0.6318, 0.6625, 0.6168, 0.5232, 0.071, 0.5242, 0.05777, 0.5479, 0.05675, 0.5492, 0.07211, 0.1106, 0.7896, 0.1108, 0.7782, 0.1316, 0.7798, 0.1321, 0.7914, 0.6394, 0.617, 0.6396, 0.6315, 0.6194, 0.6312, 0.6163, 0.6173, 0.7251, 0.6243, 0.7169, 0.639, 0.6928, 0.6345, 0.6991, 0.6206, 0.101, 0.7893, 0.1016, 0.7779, 0.1108, 0.7782, 0.1106, 0.7896, 0.6928, 0.6345, 0.6835, 0.6569, 0.6567, 0.654, 0.6598, 0.6318, 0.5242, 0.05777, 0.5259, 0.03584, 0.547, 0.03596, 0.5479, 0.05675, 0.1108, 0.7782, 0.1118, 0.7591, 0.1301, 0.7605, 0.1316, 0.7798, 0.6396, 0.6315, 0.6411, 0.6543, 0.6256, 0.6546, 0.6194, 0.6312, 0.7169, 0.639, 0.7053, 0.6606, 0.6835, 0.6569, 0.6928, 0.6345, 0.1016, 0.7779, 0.103, 0.7589, 0.1118, 0.7591, 0.1108, 0.7782, 0.1316, 0.7798, 0.1301, 0.7605, 0.1485, 0.7621, 0.1534, 0.7813, 0.5479, 0.05675, 0.547, 0.03596, 0.5606, 0.0337, 0.5655, 0.05583, 0.6411, 0.6543, 0.643, 0.6739, 0.6313, 0.6737, 0.6256, 0.6546, 0.7053, 0.6606, 0.6923, 0.679, 0.6766, 0.6753, 0.6835, 0.6569, 0.103, 0.7589, 0.1037, 0.7439, 0.1117, 0.744, 0.1118, 0.7591, 0.3034, 0.7503, 0.2907, 0.7546, 0.2841, 0.7415, 0.2968, 0.7318, 0.547, 0.03596, 0.5445, 0.01692, 0.5556, 0.01479, 0.5606, 0.0337, 0.6835, 0.6569, 0.6766, 0.6753, 0.6546, 0.6741, 0.6567, 0.654, 0.5259, 0.03584, 0.5283, 0.01766, 0.5445, 0.01692, 0.547, 0.03596, 0.1118, 0.7591, 0.1117, 0.744, 0.1289, 0.7449, 0.1301, 0.7605, 0.6923, 0.679, 0.6822, 0.6934, 0.6689, 0.6907, 0.6766, 0.6753, 0.2944, 0.7805, 0.283, 0.7824, 0.2825, 0.7748, 0.294, 0.7722, 0.2907, 0.7546, 0.279, 0.7594, 0.2721, 0.7509, 0.2841, 0.7415, 0.5445, 0.01692, 0.5437, 0.002082, 0.5518, 0.0, 0.5556, 0.01479, 0.6766, 0.6753, 0.6689, 0.6907, 0.6533, 0.6899, 0.6546, 0.6741, 0.5283, 0.01766, 0.5321, 0.002976, 0.5437, 0.002082, 0.5445, 0.01692, 0.294, 0.7722, 0.2825, 0.7748, 0.279, 0.7594, 0.2907, 0.7546, 0.643, 0.6739, 0.6449, 0.6897, 0.6364, 0.6895, 0.6313, 0.6737, 0.69, 0.6944, 0.676, 0.7071, 0.6714, 0.7058, 0.6822, 0.6934, 0.6689, 0.6907, 0.6637, 0.7047, 0.6518, 0.7039, 0.6533, 0.6899, 0.2721, 0.7509, 0.2599, 0.7665, 0.2536, 0.7645, 0.2621, 0.7487, 0.2825, 0.7748, 0.267, 0.7799, 0.2633, 0.7712, 0.279, 0.7594, 0.6449, 0.6897, 0.647, 0.7038, 0.6423, 0.7037, 0.6364, 0.6895, 0.6822, 0.6934, 0.6714, 0.7058, 0.6637, 0.7047, 0.6689, 0.6907, 0.283, 0.7824, 0.267, 0.7852, 0.267, 0.7799, 0.2825, 0.7748, 0.279, 0.7594, 0.2633, 0.7712, 0.2599, 0.7665, 0.2721, 0.7509, 0.2511, 0.7799, 0.2465, 0.7891, 0.2462, 0.789, 0.2488, 0.7792, 0.2537, 0.7865, 0.2469, 0.7898, 0.2467, 0.7893, 0.2523, 0.7824, 0.6513, 0.7144, 0.6536, 0.72, 0.6532, 0.72, 0.6496, 0.7143, 0.6613, 0.7147, 0.6548, 0.7201, 0.6545, 0.72, 0.6576, 0.7146, 0.2537, 0.7885, 0.2469, 0.7902, 0.2469, 0.7898, 0.2537, 0.7865, 0.2523, 0.7824, 0.2467, 0.7893, 0.2465, 0.7891, 0.2511, 0.7799, 0.2488, 0.7792, 0.2462, 0.789, 0.2459, 0.7891, 0.2465, 0.7798, 0.6576, 0.7146, 0.6545, 0.72, 0.6539, 0.72, 0.653, 0.7144, 0.6637, 0.7047, 0.6576, 0.7146, 0.653, 0.7144, 0.6518, 0.7039, 0.2536, 0.7645, 0.2488, 0.7792, 0.2465, 0.7798, 0.2491, 0.7663, 0.2633, 0.7712, 0.2523, 0.7824, 0.2511, 0.7799, 0.2599, 0.7665, 0.267, 0.7852, 0.2537, 0.7885, 0.2537, 0.7865, 0.267, 0.7799, 0.2491, 0.7663, 0.2465, 0.7798, 0.2446, 0.7828, 0.2418, 0.7699, 0.647, 0.7038, 0.6513, 0.7144, 0.6496, 0.7143, 0.6423, 0.7037, 0.267, 0.7799, 0.2537, 0.7865, 0.2523, 0.7824, 0.2633, 0.7712, 0.2599, 0.7665, 0.2511, 0.7799, 0.2488, 0.7792, 0.2536, 0.7645, 0.2469, 0.7902, 0.2469, 0.7906, 0.2452, 0.7905, 0.2452, 0.7901, 0.2467, 0.7893, 0.2469, 0.7898, 0.2469, 0.7902, 0.2452, 0.7901, 0.2453, 0.7897, 0.2456, 0.7893, 0.2459, 0.7891, 0.2462, 0.789, 0.2465, 0.7891, 0.6518, 0.7039, 0.653, 0.7144, 0.6513, 0.7144, 0.647, 0.7038, 0.267, 0.7905, 0.2537, 0.7905, 0.2537, 0.7885, 0.267, 0.7852, 0.2537, 0.7905, 0.2469, 0.7906, 0.2469, 0.7902, 0.2537, 0.7885, 0.653, 0.7144, 0.6539, 0.72, 0.6536, 0.72, 0.6513, 0.7144, 0.2835, 0.79, 0.267, 0.7905, 0.267, 0.7852, 0.283, 0.7824, 0.6533, 0.6899, 0.6518, 0.7039, 0.647, 0.7038, 0.6449, 0.6897, 0.6546, 0.6741, 0.6533, 0.6899, 0.6449, 0.6897, 0.643, 0.6739, 0.09562, 0.7438, 0.09692, 0.7318, 0.1043, 0.732, 0.1037, 0.7439, 0.09414, 0.7587, 0.09562, 0.7438, 0.1037, 0.7439, 0.103, 0.7589, 0.6567, 0.654, 0.6546, 0.6741, 0.643, 0.6739, 0.6411, 0.6543, 0.09243, 0.7775, 0.09414, 0.7587, 0.103, 0.7589, 0.1016, 0.7779, 0.6598, 0.6318, 0.6567, 0.654, 0.6411, 0.6543, 0.6396, 0.6315, 0.0915, 0.7891, 0.09243, 0.7775, 0.1016, 0.7779, 0.101, 0.7893, 0.6625, 0.6168, 0.6598, 0.6318, 0.6396, 0.6315, 0.6394, 0.617, 0.08993, 0.8048, 0.0915, 0.7891, 0.101, 0.7893, 0.09972, 0.8052, 0.6669, 0.5982, 0.6625, 0.6168, 0.6394, 0.617, 0.6398, 0.5982, 0.08804, 0.8238, 0.08993, 0.8048, 0.09972, 0.8052, 0.09839, 0.824, 0.6712, 0.5771, 0.6669, 0.5982, 0.6398, 0.5982, 0.6407, 0.5766, 0.0863, 0.8401, 0.08804, 0.8238, 0.09839, 0.824, 0.09645, 0.8403, 0.6752, 0.5571, 0.6712, 0.5771, 0.6407, 0.5766, 0.6415, 0.5569, 0.683, 0.5292, 0.6752, 0.5571, 0.6415, 0.5569, 0.6449, 0.5279, 0.08413, 0.8678, 0.0863, 0.8401, 0.09645, 0.8403, 0.09421, 0.8678, 0.08156, 0.9093, 0.08413, 0.8678, 0.09421, 0.8678, 0.09152, 0.9093, 0.6911, 0.4878, 0.683, 0.5292, 0.6449, 0.5279, 0.6494, 0.4856, 0.4847, 0.8513, 0.4988, 0.8507, 0.4988, 0.8611, 0.4847, 0.8617, 0.6953, 0.4768, 0.6911, 0.4878, 0.6494, 0.4856, 0.6521, 0.4746, 0.4198, 0.8554, 0.4706, 0.852, 0.4706, 0.8624, 0.4198, 0.8697, 0.7146, 0.4171, 0.6985, 0.4652, 0.6527, 0.4638, 0.6626, 0.4149, 0.7153, 0.292, 0.7142, 0.33, 0.6624, 0.327, 0.6628, 0.2891, 0.7142, 0.33, 0.7146, 0.4171, 0.6626, 0.4149, 0.6624, 0.327, 0.8898, 0.3793, 0.8901, 0.4277, 0.8764, 0.4283, 0.8761, 0.3804, 0.8589, 0.4976, 0.8627, 0.4289, 0.8764, 0.4283, 0.8726, 0.497, 0.713, 0.1287, 0.7105, 0.212, 0.6586, 0.2095, 0.6612, 0.1262, 0.7194, 0.05624, 0.713, 0.1287, 0.6612, 0.1262, 0.6684, 0.05407, 0.8906, 0.2206, 0.8906, 0.304, 0.8771, 0.3051, 0.8731, 0.2219, 0.8898, 0.1444, 0.8906, 0.2206, 0.8731, 0.2219, 0.8709, 0.1457, 0.8906, 0.304, 0.8898, 0.3793, 0.8761, 0.3804, 0.8771, 0.3051, 0.7105, 0.212, 0.7153, 0.292, 0.6628, 0.2891, 0.6586, 0.2095, 0.733, 0.8312, 0.7001, 0.8029, 0.7251, 0.7784, 0.7613, 0.8088, 0.8439, 0.9492, 0.733, 0.8312, 0.7613, 0.8088, 0.8563, 0.9069, 0.8812, 0.0, 0.891, 0.06134, 0.857, 0.06273, 0.8456, 0.01368, 0.8528, 0.09163, 0.823, 0.06412, 0.857, 0.06273, 0.8717, 0.09032, 0.7194, 0.05624, 0.6684, 0.05407, 0.6761, 0.0007226, 0.7202, 0.0, 0.8528, 0.09163, 0.8717, 0.09032, 0.8709, 0.1457, 0.852, 0.1471, 0.2646, 0.8431, 0.266, 0.8922, 0.249, 0.896, 0.2476, 0.847, 0.4706, 0.852, 0.4847, 0.8513, 0.4847, 0.8617, 0.4706, 0.8624, 0.7574, 0.4698, 0.7475, 0.4804, 0.6953, 0.4768, 0.6985, 0.4652, 0.5176, 0.2362, 0.5234, 0.2236, 0.5623, 0.2217, 0.556, 0.2347, 0.4697, 0.9178, 0.484, 0.9114, 0.489, 0.9466, 0.4777, 0.9529, 0.4706, 0.8624, 0.4847, 0.8617, 0.4847, 0.8721, 0.4706, 0.8728, 0.556, 0.2347, 0.5623, 0.2217, 0.5943, 0.2144, 0.5898, 0.2277, 0.6527, 0.4638, 0.6521, 0.4746, 0.609, 0.4725, 0.6103, 0.4614, 0.4706, 0.8728, 0.4847, 0.8721, 0.484, 0.9114, 0.4697, 0.9178, 0.4777, 0.9529, 0.489, 0.9466, 0.5179, 0.9751, 0.5055, 0.9832, 0.8816, 0.5431, 0.8923, 0.5445, 0.8923, 0.5895, 0.8819, 0.5894, 0.5731, 0.8343, 0.5731, 0.8985, 0.5313, 0.8928, 0.5303, 0.8265, 0.8708, 0.7888, 0.8708, 0.7226, 0.8821, 0.7202, 0.8821, 0.7863, 0.8708, 0.8539, 0.8708, 0.789, 0.8824, 0.7888, 0.8824, 0.8522, 0.6847, 0.4658, 0.6953, 0.4768, 0.6521, 0.4746, 0.6658, 0.4649, 0.266, 0.8922, 0.2806, 0.9037, 0.2418, 0.9124, 0.249, 0.896, 0.8716, 0.8616, 0.8822, 0.8539, 0.8822, 0.9201, 0.8708, 0.9136, 0.2646, 0.8431, 0.2806, 0.841, 0.2806, 0.9037, 0.266, 0.8922, 0.8464, 0.2028, 0.8464, 0.219, 0.8328, 0.2195, 0.8328, 0.2032, 0.3206, 0.8055, 0.3201, 0.8095, 0.3115, 0.8108, 0.3124, 0.8033, 0.3716, 0.6173, 0.3707, 0.6008, 0.3756, 0.6001, 0.376, 0.6079, 0.8077, 0.5816, 0.8044, 0.5748, 0.8095, 0.5721, 0.8165, 0.5867, 0.8328, 0.2032, 0.8328, 0.2195, 0.8192, 0.2202, 0.8192, 0.2039, 0.3334, 0.803, 0.3324, 0.8104, 0.3201, 0.8095, 0.3206, 0.8055, 0.8044, 0.5748, 0.7906, 0.5457, 0.7957, 0.5431, 0.8095, 0.5721, 0.3324, 0.8104, 0.3284, 0.8424, 0.316, 0.8414, 0.3201, 0.8095, 0.8328, 0.2195, 0.8328, 0.2518, 0.8192, 0.2524, 0.8192, 0.2202, 0.8464, 0.219, 0.8464, 0.2513, 0.8328, 0.2518, 0.8328, 0.2195, 0.3201, 0.8095, 0.316, 0.8414, 0.3074, 0.8427, 0.3115, 0.8108, 0.3707, 0.6008, 0.3689, 0.568, 0.3739, 0.5673, 0.3756, 0.6001, 0.3536, 0.746, 0.3537, 0.7602, 0.3491, 0.7581, 0.3458, 0.7454, 0.3491, 0.7332, 0.3537, 0.7318, 0.3558, 0.2974, 0.3543, 0.2702, 0.3586, 0.2698, 0.3622, 0.286, 0.5843, 0.8124, 0.597, 0.8225, 0.5952, 0.8265, 0.5725, 0.8139, 0.3474, 0.8132, 0.3474, 0.83, 0.3339, 0.8293, 0.3334, 0.8178, 0.5949, 0.8081, 0.6031, 0.8157, 0.597, 0.8225, 0.5843, 0.8124, 0.8499, 0.5154, 0.8499, 0.5421, 0.8373, 0.5424, 0.8373, 0.516, 0.3502, 0.8955, 0.3456, 0.882, 0.3499, 0.8692, 0.3536, 0.8695, 0.354, 0.8826, 0.354, 0.8957])
me_cylinder_002.materials.append(mat_material_002)
me_cylinder_002.use_remesh_preserve_volume = False
me_cylinder_002.use_remesh_preserve_attributes = False
me_cylinder_002.use_mirror_vertex_groups = False
me_cylinder_002.use_paint_bone_selection = False
me_cylinder_002.use_paint_mask_vertex = True
me_cylinder_002.update()

# ---- objects
ob_point_002 = bpy.data.objects.new('Point.002', light_point_002)
ob_point_001 = bpy.data.objects.new('Point.001', light_point_001)
ob_point = bpy.data.objects.new('Point', light_point)
ob_sun = bpy.data.objects.new('Sun', light_sun)
ob_cylinder_001 = bpy.data.objects.new('Cylinder.001', me_cylinder_002)

# ---- transforms, parenting, visibility, modifiers, constraints
ob_point_002.location = (2.848, 0.0, 0.0)
ob_point_002.lineart.crease_threshold = 0.0
ob_point_001.location = (0.0, 8.584, -3.272)
ob_point_001.lineart.crease_threshold = 0.0
ob_point.location = (-1.638, 0.0, -2.965)
ob_point.lineart.crease_threshold = 0.0
ob_sun.location = (0.0, 0.0, 7.141)
ob_sun.lineart.crease_threshold = 0.0
ob_cylinder_001.location = (8.768e-09, 0.02411, -0.0799)
ob_cylinder_001.rotation_euler = (1.571, -0.0, 0.0)
ob_cylinder_001.lineart.crease_threshold = 0.0

# ---- collection membership
col_collection_1.objects.link(ob_point_002)
col_collection_1.objects.link(ob_point_001)
col_collection_1.objects.link(ob_point)
col_collection_1.objects.link(ob_sun)
col_collection_1.objects.link(ob_cylinder_001)

# ---- scene / render settings (as saved in the file)
scene.frame_start = 1; scene.frame_end = 250; scene.frame_set(4)
scene.render.engine = 'BLENDER_EEVEE_NEXT'
scene.render.resolution_percentage = 50
scene.render.dither_intensity = 0.0
scene.cycles.use_denoising = False
scene.cycles.samples = 128
scene.cycles.sampling_pattern = 'TABULATED_SOBOL'
scene.cycles.light_sampling_threshold = 0.0
scene.cycles.use_adaptive_sampling = False
scene.cycles.use_light_tree = False
scene.cycles.blur_glossy = 0.0
scene.cycles.sample_clamp_indirect = 0.0
scene.view_settings.view_transform = 'Standard'
bpy.context.view_layer.update()

# ---- added for rendering (the .blend has no active camera): camera
cam_auto = bpy.data.cameras.new('AutoCamera')
cam_auto.lens = 50.0
cam_auto.sensor_width = 36.0
cam_auto.clip_end = 1000.0
ob_auto_camera = bpy.data.objects.new('AutoCamera', cam_auto)
scene.collection.objects.link(ob_auto_camera)
ob_auto_camera.location = (5.70995, -7.0909, 4.46758)
ob_auto_camera.rotation_euler = (1.09748, -7.21219e-08, 0.694738)
scene.camera = ob_auto_camera
bpy.context.view_layer.update()
